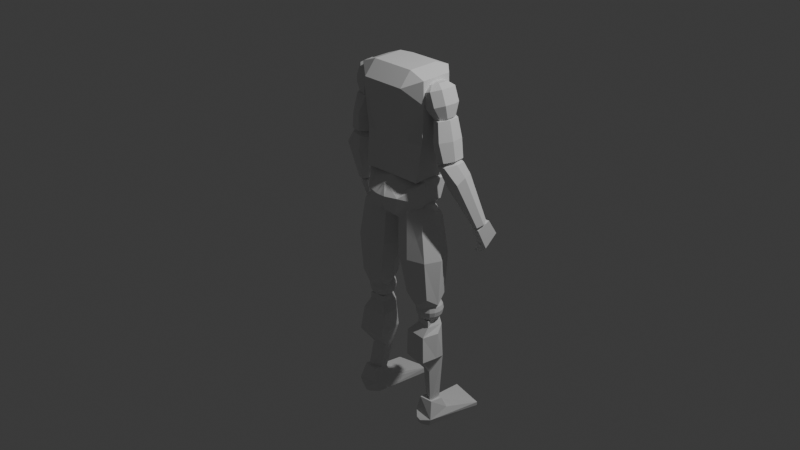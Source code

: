 # Source: character-01.blend  (saved by Blender 4.3.34; exported with 4.5.12 LTS)
import bpy
from mathutils import Matrix  # noqa: F401  (used for matrix-valued properties, if any)

bpy.ops.wm.read_factory_settings(use_empty=True)
scene = bpy.context.scene
scene.name = 'Scene'

# ---- collections
col_collection = bpy.data.collections.new('Collection'); scene.collection.children.link(col_collection)
col_model = bpy.data.collections.new('Model'); col_collection.children.link(col_model)
col_torso = bpy.data.collections.new('Torso'); col_model.children.link(col_torso)
col_left_arm = bpy.data.collections.new('Left Arm'); col_model.children.link(col_left_arm)
col_left_hand = bpy.data.collections.new('Left Hand'); col_left_arm.children.link(col_left_hand)
col_right_arm = bpy.data.collections.new('Right Arm'); col_model.children.link(col_right_arm)
col_left_leg = bpy.data.collections.new('Left Leg'); col_model.children.link(col_left_leg)

# ---- materials (node trees are filled in below, after node groups)
mat_none_001 = bpy.data.materials.new('none.001')
mat_none_001.roughness = 1.0
mat_none_003 = bpy.data.materials.new('none.003')
mat_none_003.roughness = 1.0

# ---- material node trees
mat_none_001.use_nodes = True; mat_none_001.node_tree.nodes.clear()
_N = mat_none_001.node_tree.nodes; _L = mat_none_001.node_tree.links
n0 = _N.new('ShaderNodeBsdfPrincipled'); n0.name = 'Principled BSDF'; n0.location = (0, 300)
n0.inputs[2].default_value = 1.0
n0.inputs[13].default_value = 0.0
n1 = _N.new('ShaderNodeOutputMaterial'); n1.name = 'Material Output'; n1.location = (280, 300)
_L.new(n0.outputs[0], n1.inputs[0])
n1.is_active_output = True
mat_none_003.use_nodes = True; mat_none_003.node_tree.nodes.clear()
_N = mat_none_003.node_tree.nodes; _L = mat_none_003.node_tree.links
n0 = _N.new('ShaderNodeBsdfPrincipled'); n0.name = 'Principled BSDF'; n0.location = (0, 300)
n0.inputs[2].default_value = 1.0
n0.inputs[13].default_value = 0.0
n1 = _N.new('ShaderNodeOutputMaterial'); n1.name = 'Material Output'; n1.location = (280, 300)
_L.new(n0.outputs[0], n1.inputs[0])
n1.is_active_output = True

# ---- world
world_world = bpy.data.worlds.new('World'); scene.world = world_world
world_world.color = (0.05088, 0.05088, 0.05088)
world_world.sun_shadow_jitter_overblur = 0.0

# ---- cameras
cam_camera = bpy.data.cameras.new('Camera')
cam_camera.clip_end = 100.0
cam_camera.ortho_scale = 7.314

# ---- lights
light_light = bpy.data.lights.new('Light', 'POINT')
light_light.energy = 1000.0
light_light.shadow_soft_size = 0.1

# ---- meshes
me_torso = bpy.data.meshes.new('torso')
me_torso.from_pydata([(0.0875, 1.15, 0.0), (0.0875, 1.15, -0.125), (0.08934, 0.7049, -0.01692), (0.08934, 0.7049, -0.08933), (0.1375, 0.875, 0.0), (0.1375, 0.875, -0.125), (0.05, 0.875, -0.175), (0.0875, 1.125, -0.1875), (0.075, 0.875, 0.0125), (0.0875, 1.094, 0.05), (0.1487, 1.033, 0.0), (0.149, 1.035, -0.125), (0.07109, 1.016, -0.1945), (0.15, 1.125, 0.0), (0.15, 1.125, -0.125), (-0.0875, 1.15, 0.0), (-0.0875, 1.15, -0.125), (-0.08934, 0.7005, -0.01692), (-0.08934, 0.7005, -0.08933), (-0.1312, 0.875, 0.0), (-0.1312, 0.875, -0.125), (-0.05, 0.875, -0.175), (-0.0875, 1.125, -0.1875), (-0.075, 0.875, 0.0125), (-0.0875, 1.094, 0.05), (-0.1487, 1.033, 0.0), (-0.149, 1.035, -0.125), (-0.07109, 1.016, -0.1945), (-0.15, 1.125, 0.0), (-0.15, 1.125, -0.125), (0.125, 0.7312, 0.01875), (-0.125, 0.725, 0.01875), (0.125, 0.7312, -0.125), (-0.125, 0.725, -0.125)], [], [(31, 30, 8, 23), (8, 9, 24, 23), (7, 22, 16, 1), (16, 15, 0, 1), (24, 9, 0, 15), (12, 27, 22, 7), (21, 27, 12, 6), (33, 21, 6, 32), (1, 0, 13, 14), (4, 30, 32, 5), (30, 4, 8), (32, 6, 5), (0, 9, 13), (1, 14, 7), (11, 14, 13, 10), (7, 14, 11), (10, 13, 9), (10, 4, 11), (4, 5, 11), (12, 11, 5, 6), (12, 7, 11), (10, 9, 8, 4), (3, 2, 17, 18), (28, 15, 16, 29), (33, 31, 19, 20), (19, 31, 23), (21, 33, 20), (24, 15, 28), (29, 16, 22), (28, 29, 26, 25), (29, 22, 26), (28, 25, 24), (19, 25, 26), (20, 19, 26), (20, 26, 27, 21), (22, 27, 26), (23, 24, 25, 19), (17, 2, 30, 31), (3, 18, 33, 32), (2, 3, 32, 30), (18, 17, 31, 33)])
me_torso.polygons.foreach_set('use_smooth', [True] * 41)
_k = set([(0, 1), (0, 9), (0, 13), (0, 15), (1, 7), (1, 14), (1, 16), (2, 3), (2, 17), (3, 18), (4, 5), (4, 8), (4, 10), (4, 30), (5, 6), (5, 11), (5, 32), (6, 12), (6, 21), (6, 32), (7, 11), (7, 12), (7, 14), (7, 22), (8, 9), (8, 23), (8, 30), (9, 10), (9, 13), (9, 24), (10, 11), (10, 13), (11, 14), (12, 27), (13, 14), (15, 16), (15, 24), (15, 28), (16, 22), (16, 29), (17, 18), (19, 20), (19, 23), (19, 25), (19, 31), (20, 21), (20, 26), (20, 33), (21, 27), (21, 33), (22, 26), (22, 27), (22, 29), (23, 24), (23, 31), (24, 25), (24, 28), (25, 26), (25, 28), (26, 27), (26, 29), (28, 29), (30, 31), (30, 32), (31, 33), (32, 33)])
me_torso.attributes.new('sharp_edge', 'BOOLEAN', 'EDGE').data.foreach_set('value', [ (min(e.vertices), max(e.vertices)) in _k for e in me_torso.edges])
_uv = me_torso.uv_layers.new(name='UVMap')
_uv.uv.foreach_set('vector', [0.0, 0.9374, 0.0875, 0.9374, 0.08125, 1.0, 0.00625, 1.0, 0.08125, 0.889, 0.0875, 1.0, 0.0, 1.0, 0.00625, 0.889, 0.0, 0.9663, 0.0875, 0.9663, 0.0875, 1.0, 0.0, 1.0, 0.0, 1.0, 0.0, 0.9375, 0.0875, 0.9375, 0.0875, 1.0, 0.0, 0.9624, 0.0875, 0.9624, 0.0875, 1.0, 0.0, 1.0, 0.008203, 0.9452, 0.0793, 0.9452, 0.0875, 1.0, 0.0, 1.0, 0.06055, 0.929, 0.07109, 1.0, 0.0, 1.0, 0.01055, 0.929, 0.0875, 0.9327, 0.06875, 1.0, 0.01875, 1.0, 0.0, 0.9327, 0.125, 1.0, 0.0, 1.0, 0.0, 0.9116, 0.125, 0.9116, 0.0, 1.0, 0.0, 0.9116, 0.125, 0.9116, 0.125, 1.0, 0.04419, 0.9235, 0.08839, 1.0, 0.0, 1.0, 0.04419, 0.9235, 0.08839, 1.0, 0.0, 1.0, 0.04419, 1.0, 0.0, 0.9235, 0.08839, 0.9235, 0.04419, 1.0, 0.0, 0.9235, 0.08839, 0.9235, 0.125, 0.9549, 0.125, 1.0, 0.0, 1.0, 0.0, 0.9541, 0.08839, 1.0, 0.0, 1.0, 0.0, 0.9549, 0.09824, 0.9544, 0.08839, 1.0, 0.0, 1.0, 0.0, 0.9541, 0.0, 0.875, 0.125, 0.9549, 0.0, 0.9181, 0.0625, 0.9181, 0.0625, 1.0, 0.1027, 0.9452, 0.0, 0.9549, 0.0, 0.875, 0.08839, 0.875, 0.1027, 0.9452, 0.08839, 1.0, 0.0, 0.9549, 0.09824, 0.9544, 0.0, 1.0, 0.0, 0.875, 0.08839, 0.875, 0.07502, 0.946, 0.07502, 0.9822, 0.01248, 0.9822, 0.01248, 0.946, 0.0, 0.9116, 0.0, 1.0, 0.125, 1.0, 0.125, 0.9116, 0.125, 0.9116, 0.0, 0.9116, 0.0, 1.0, 0.125, 1.0, 0.08839, 1.0, 0.04419, 0.9235, 0.0, 1.0, 0.08839, 1.0, 0.04419, 0.9235, 0.0, 1.0, 0.0, 0.9235, 0.04419, 1.0, 0.08839, 0.9235, 0.0, 0.9235, 0.04419, 1.0, 0.08839, 0.9235, 0.0, 1.0, 0.125, 1.0, 0.125, 0.9549, 0.0, 0.9541, 0.0, 1.0, 0.08839, 1.0, 0.0, 0.9549, 0.08839, 1.0, 0.09824, 0.9544, 0.0, 1.0, 0.0, 0.875, 0.0, 0.9541, 0.125, 0.9549, 0.0625, 0.9181, 0.0, 0.9181, 0.0625, 1.0, 0.0, 0.875, 0.0, 0.9549, 0.1027, 0.9452, 0.08839, 0.875, 0.08839, 1.0, 0.1027, 0.9452, 0.0, 0.9549, 0.0, 0.875, 0.0, 1.0, 0.09824, 0.9544, 0.08839, 0.875, 0.01248, 0.9822, 0.07502, 0.9822, 0.0875, 1.0, 0.0, 1.0, 0.07502, 0.946, 0.01248, 0.946, 0.0, 0.9281, 0.0875, 0.9281, 0.07502, 0.9822, 0.07502, 0.946, 0.0875, 0.9281, 0.0875, 1.0, 0.01248, 0.946, 0.01248, 0.9822, 0.0, 1.0, 0.0, 0.9281])
_ca = me_torso.color_attributes.new('Attribute', 'BYTE_COLOR', 'CORNER')
_ca.data.foreach_set('color', [1.0, 1.0, 1.0, 1.0, 1.0, 1.0, 1.0, 1.0, 1.0, 1.0, 1.0, 1.0, 1.0, 1.0, 1.0, 1.0, 1.0, 1.0, 1.0, 1.0, 1.0, 1.0, 1.0, 1.0, 1.0, 1.0, 1.0, 1.0, 1.0, 1.0, 1.0, 1.0, 1.0, 1.0, 1.0, 1.0, 1.0, 1.0, 1.0, 1.0, 1.0, 1.0, 1.0, 1.0, 1.0, 1.0, 1.0, 1.0, 1.0, 1.0, 1.0, 1.0, 1.0, 1.0, 1.0, 1.0, 1.0, 1.0, 1.0, 1.0, 1.0, 1.0, 1.0, 1.0, 1.0, 1.0, 1.0, 1.0, 1.0, 1.0, 1.0, 1.0, 1.0, 1.0, 1.0, 1.0, 1.0, 1.0, 1.0, 1.0, 1.0, 1.0, 1.0, 1.0, 1.0, 1.0, 1.0, 1.0, 1.0, 1.0, 1.0, 1.0, 1.0, 1.0, 1.0, 1.0, 1.0, 1.0, 1.0, 1.0, 1.0, 1.0, 1.0, 1.0, 1.0, 1.0, 1.0, 1.0, 1.0, 1.0, 1.0, 1.0, 1.0, 1.0, 1.0, 1.0, 1.0, 1.0, 1.0, 1.0, 1.0, 1.0, 1.0, 1.0, 1.0, 1.0, 1.0, 1.0, 1.0, 1.0, 1.0, 1.0, 1.0, 1.0, 1.0, 1.0, 1.0, 1.0, 1.0, 1.0, 1.0, 1.0, 1.0, 1.0, 1.0, 1.0, 1.0, 1.0, 1.0, 1.0, 1.0, 1.0, 1.0, 1.0, 1.0, 1.0, 1.0, 1.0, 1.0, 1.0, 1.0, 1.0, 1.0, 1.0, 1.0, 1.0, 1.0, 1.0, 1.0, 1.0, 1.0, 1.0, 1.0, 1.0, 1.0, 1.0, 1.0, 1.0, 1.0, 1.0, 1.0, 1.0, 1.0, 1.0, 1.0, 1.0, 1.0, 1.0, 1.0, 1.0, 1.0, 1.0, 1.0, 1.0, 1.0, 1.0, 1.0, 1.0, 1.0, 1.0, 1.0, 1.0, 1.0, 1.0, 1.0, 1.0, 1.0, 1.0, 1.0, 1.0, 1.0, 1.0, 1.0, 1.0, 1.0, 1.0, 1.0, 1.0, 1.0, 1.0, 1.0, 1.0, 1.0, 1.0, 1.0, 1.0, 1.0, 1.0, 1.0, 1.0, 1.0, 1.0, 1.0, 1.0, 1.0, 1.0, 1.0, 1.0, 1.0, 1.0, 1.0, 1.0, 1.0, 1.0, 1.0, 1.0, 1.0, 1.0, 1.0, 1.0, 1.0, 1.0, 1.0, 1.0, 1.0, 1.0, 1.0, 1.0, 1.0, 1.0, 1.0, 1.0, 1.0, 1.0, 1.0, 1.0, 1.0, 1.0, 1.0, 1.0, 1.0, 1.0, 1.0, 1.0, 1.0, 1.0, 1.0, 1.0, 1.0, 1.0, 1.0, 1.0, 1.0, 1.0, 1.0, 1.0, 1.0, 1.0, 1.0, 1.0, 1.0, 1.0, 1.0, 1.0, 1.0, 1.0, 1.0, 1.0, 1.0, 1.0, 1.0, 1.0, 1.0, 1.0, 1.0, 1.0, 1.0, 1.0, 1.0, 1.0, 1.0, 1.0, 1.0, 1.0, 1.0, 1.0, 1.0, 1.0, 1.0, 1.0, 1.0, 1.0, 1.0, 1.0, 1.0, 1.0, 1.0, 1.0, 1.0, 1.0, 1.0, 1.0, 1.0, 1.0, 1.0, 1.0, 1.0, 1.0, 1.0, 1.0, 1.0, 1.0, 1.0, 1.0, 1.0, 1.0, 1.0, 1.0, 1.0, 1.0, 1.0, 1.0, 1.0, 1.0, 1.0, 1.0, 1.0, 1.0, 1.0, 1.0, 1.0, 1.0, 1.0, 1.0, 1.0, 1.0, 1.0, 1.0, 1.0, 1.0, 1.0, 1.0, 1.0, 1.0, 1.0, 1.0, 1.0, 1.0, 1.0, 1.0, 1.0, 1.0, 1.0, 1.0, 1.0, 1.0, 1.0, 1.0, 1.0, 1.0, 1.0, 1.0, 1.0, 1.0, 1.0, 1.0, 1.0, 1.0, 1.0, 1.0, 1.0, 1.0, 1.0, 1.0, 1.0, 1.0, 1.0, 1.0, 1.0, 1.0, 1.0, 1.0, 1.0, 1.0, 1.0, 1.0, 1.0, 1.0, 1.0, 1.0, 1.0, 1.0, 1.0, 1.0, 1.0, 1.0, 1.0, 1.0, 1.0, 1.0, 1.0, 1.0, 1.0, 1.0, 1.0, 1.0, 1.0, 1.0, 1.0, 1.0, 1.0, 1.0, 1.0, 1.0, 1.0, 1.0, 1.0, 1.0, 1.0, 1.0, 1.0, 1.0, 1.0, 1.0, 1.0, 1.0, 1.0, 1.0, 1.0, 1.0, 1.0, 1.0, 1.0, 1.0, 1.0, 1.0, 1.0, 1.0, 1.0, 1.0, 1.0, 1.0, 1.0, 1.0, 1.0, 1.0, 1.0, 1.0, 1.0, 1.0, 1.0, 1.0, 1.0, 1.0, 1.0, 1.0, 1.0, 1.0, 1.0, 1.0, 1.0, 1.0, 1.0, 1.0, 1.0, 1.0, 1.0, 1.0, 1.0, 1.0, 1.0, 1.0, 1.0, 1.0, 1.0, 1.0, 1.0, 1.0, 1.0, 1.0, 1.0, 1.0, 1.0, 1.0, 1.0, 1.0, 1.0, 1.0, 1.0, 1.0, 1.0, 1.0, 1.0, 1.0, 1.0, 1.0, 1.0, 1.0, 1.0, 1.0, 1.0, 1.0, 1.0, 1.0, 1.0, 1.0, 1.0, 1.0, 1.0, 1.0, 1.0, 1.0, 1.0, 1.0, 1.0, 1.0, 1.0, 1.0, 1.0, 1.0, 1.0, 1.0, 1.0, 1.0, 1.0, 1.0, 1.0, 1.0, 1.0, 1.0, 1.0, 1.0, 1.0, 1.0, 1.0, 1.0, 1.0, 1.0, 1.0, 1.0, 1.0, 1.0, 1.0, 1.0, 1.0, 1.0, 1.0, 1.0, 1.0, 1.0, 1.0, 1.0, 1.0, 1.0])
me_torso.materials.append(mat_none_001)
me_torso.update()
me_torso.normals_split_custom_set([tuple(v) for v in zip(*[iter([-0.001067, 0.04305, 0.9991, -0.001067, 0.04305, 0.9991, -0.001067, 0.04305, 0.9991, -0.001067, 0.04305, 0.9991, 0.0, -0.169, 0.9856, 0.0, -0.169, 0.9856, 0.0, -0.169, 0.9856, 0.0, -0.169, 0.9856, 0.0, 0.9285, -0.3714, 0.0, 0.9285, -0.3714, 0.0, 0.9285, -0.3714, 0.0, 0.9285, -0.3714, 0.0, 1.0, 0.0, 0.0, 1.0, 0.0, 0.0, 1.0, 0.0, 0.0, 1.0, 0.0, 0.0, 0.6644, 0.7474, 0.0, 0.6644, 0.7474, 0.0, 0.6644, 0.7474, 0.0, 0.6644, 0.7474, 0.0, 0.06415, -0.9979, 0.0, 0.06415, -0.9979, 0.0, 0.06415, -0.9979, 0.0, 0.06415, -0.9979, 0.0, -0.1376, -0.9905, 0.0, -0.1376, -0.9905, 0.0, -0.1376, -0.9905, 0.0, -0.1376, -0.9905, -8.253e-06, -0.3162, -0.9487, -1.307e-05, -0.3162, -0.9487, 1.755e-05, -0.3162, -0.9487, 1.249e-05, -0.3162, -0.9487, 0.3714, 0.9285, 0.0, 0.3714, 0.9285, 0.0, 0.3714, 0.9285, 0.0, 0.3714, 0.9285, 0.0, 0.9962, -0.08663, 0.0, 0.9962, -0.08663, 0.0, 0.9962, -0.08663, 0.0, 0.9962, -0.08663, 0.0, 0.1949, 0.1102, 0.9746, 0.1949, 0.1102, 0.9746, 0.1949, 0.1102, 0.9746, 0.4957, -0.0431, -0.8674, 0.4957, -0.0431, -0.8674, 0.4957, -0.0431, -0.8674, 0.2568, 0.6421, 0.7223, 0.2568, 0.6421, 0.7223, 0.2568, 0.6421, 0.7223, 0.3482, 0.8704, -0.3482, 0.3482, 0.8704, -0.3482, 0.3482, 0.8704, -0.3482, 0.9999, -0.01144, -1.572e-05, 0.9999, -0.01144, -1.463e-05, 0.9999, -0.01144, -1.563e-05, 0.9999, -0.01144, -1.458e-05, 0.7071, -0.008102, -0.7071, 0.7071, -0.008102, -0.7071, 0.7071, -0.008102, -0.7071, 0.6273, -0.008612, 0.7787, 0.6273, -0.008612, 0.7787, 0.6273, -0.008612, 0.7787, 0.9975, -0.07084, 0.0009476, 0.9975, -0.07127, 0.0003997, 0.9975, -0.07116, 0.0005447, 0.9975, -0.07127, 0.0003997, 0.9974, -0.07158, 0.0, 0.9975, -0.07116, 0.0005447, 0.6721, -0.0508, -0.7387, 0.6721, -0.05078, -0.7387, 0.6718, -0.04824, -0.7392, 0.6718, -0.04823, -0.7392, 0.6721, -0.0508, -0.7387, 0.6723, -0.05339, -0.7383, 0.6721, -0.05078, -0.7387, 0.5144, -0.1734, 0.8398, 0.5144, -0.1734, 0.8398, 0.5144, -0.1734, 0.8398, 0.5144, -0.1733, 0.8398, 0.02499, -0.9997, 0.0, 0.02499, -0.9997, 0.0, 0.02499, -0.9997, 0.0, 0.02499, -0.9997, 0.0, -0.3714, 0.9285, 0.0, -0.3714, 0.9285, 0.0, -0.3714, 0.9285, 0.0, -0.3714, 0.9285, 0.0, -0.9991, -0.04163, 0.0, -0.9991, -0.04163, 0.0, -0.9991, -0.04163, 0.0, -0.9991, -0.04163, 0.0, -0.2156, 0.1123, 0.97, -0.2156, 0.1123, 0.97, -0.2156, 0.1123, 0.97, -0.524, -0.02183, -0.8515, -0.524, -0.02183, -0.8515, -0.524, -0.02183, -0.8515, -0.2568, 0.6421, 0.7223, -0.2568, 0.6421, 0.7223, -0.2568, 0.6421, 0.7223, -0.3482, 0.8704, -0.3482, -0.3482, 0.8704, -0.3482, -0.3482, 0.8704, -0.3482, -0.9999, -0.01144, -1.563e-05, -0.9999, -0.01144, -1.463e-05, -0.9999, -0.01144, -1.57e-05, -0.9999, -0.01144, -1.465e-05, -0.7071, -0.008102, -0.7071, -0.7071, -0.008102, -0.7071, -0.7071, -0.008102, -0.7071, -0.6273, -0.008612, 0.7787, -0.6273, -0.008612, 0.7787, -0.6273, -0.008612, 0.7787, -0.9939, -0.1101, 0.0001985, -0.9939, -0.1098, 0.0004717, -0.9939, -0.11, 0.0002717, -0.9939, -0.1102, 0.0, -0.9939, -0.1101, 0.0001985, -0.9939, -0.11, 0.0002717, -0.6743, -0.07479, -0.7347, -0.6743, -0.07477, -0.7346, -0.6743, -0.0748, -0.7346, -0.6743, -0.07479, -0.7346, -0.6724, -0.05339, -0.7383, -0.6724, -0.05339, -0.7383, -0.6724, -0.05339, -0.7383, -0.5144, -0.1734, 0.8398, -0.5144, -0.1734, 0.8398, -0.5144, -0.1734, 0.8398, -0.5144, -0.1734, 0.8398, -0.3011, -0.8992, 0.3176, 0.3354, -0.8865, 0.3188, 0.3389, -0.8864, 0.3152, -0.2974, -0.8991, 0.3212, 0.3354, -0.8865, -0.3188, -0.3011, -0.8992, -0.3176, -0.2974, -0.8991, -0.3212, 0.3389, -0.8864, -0.3152, 0.3354, -0.8865, 0.3188, 0.3354, -0.8865, -0.3188, 0.3389, -0.8864, -0.3152, 0.3389, -0.8864, 0.3152, -0.3011, -0.8992, -0.3176, -0.3011, -0.8992, 0.3176, -0.2974, -0.8991, 0.3212, -0.2974, -0.8991, -0.3212])] * 3)])
me_cube_001 = bpy.data.meshes.new('Cube.001')
me_cube_001.from_pydata([(0.1675, -0.1829, -0.2698), (0.2435, -0.09256, 0.1206), (0.1341, 0.2146, -0.2752), (0.3655, 0.2311, 0.1391), (0.0, 0.2647, -0.3104), (0.0, 0.2871, 0.1452), (0.3437, 0.1768, -0.0913), (0.1177, 0.108, -0.4168), (0.3882, -0.08285, 0.1619), (0.2069, -0.2895, -0.007516), (0.0, -0.1874, -0.2057), (0.0, -0.1479, 0.1719), (0.0, 0.3194, -0.1567), (0.3884, -0.09913, -0.07255), (0.0, -0.3251, -0.01775), (0.0, 0.07668, -0.4192), (0.0, -4.889e-09, 0.2938), (0.208, -0.2184, 0.05248), (0.1488, -0.2713, -0.1822), (0.1076, -0.1258, 0.142), (0.05809, -0.3268, -0.01514), (0.0, -0.2652, 0.09236), (0.09767, -0.196, -0.2417), (0.0, -0.2826, -0.1582), (0.03909, -0.256, 0.08254), (0.0381, -0.2953, -0.1755), (-0.1675, -0.1829, -0.2698), (-0.2435, -0.09256, 0.1206), (-0.1341, 0.2146, -0.2752), (-0.3655, 0.2311, 0.1391), (-0.3437, 0.1768, -0.0913), (-0.1177, 0.108, -0.4168), (-0.3882, -0.08285, 0.1619), (-0.2069, -0.2895, -0.007516), (-0.3884, -0.09913, -0.07255), (-0.208, -0.2184, 0.05248), (-0.1488, -0.2713, -0.1822), (-0.1076, -0.1258, 0.142), (-0.05809, -0.3268, -0.01514), (-0.09767, -0.196, -0.2417), (-0.03909, -0.256, 0.08254), (-0.0381, -0.2953, -0.1755)], [], [(12, 5, 3, 6), (4, 12, 6, 2), (2, 6, 13, 7), (6, 3, 8, 13), (13, 8, 1, 17, 9), (7, 13, 9, 18, 0), (25, 20, 14, 23), (24, 19, 11, 21), (4, 2, 7, 15), (15, 7, 0, 22, 10), (3, 5, 16, 8), (8, 16, 11, 19, 1), (20, 24, 21, 14), (9, 17, 24, 20), (17, 1, 19, 24), (22, 25, 23, 10), (0, 18, 25, 22), (18, 9, 20, 25), (12, 30, 29, 5), (4, 28, 30, 12), (28, 31, 34, 30), (30, 34, 32, 29), (34, 33, 35, 27, 32), (31, 26, 36, 33, 34), (41, 23, 14, 38), (40, 21, 11, 37), (4, 15, 31, 28), (15, 10, 39, 26, 31), (29, 32, 16, 5), (32, 27, 37, 11, 16), (38, 14, 21, 40), (33, 38, 40, 35), (35, 40, 37, 27), (39, 10, 23, 41), (26, 39, 41, 36), (36, 41, 38, 33)])
_uv = me_cube_001.uv_layers.new(name='UVMap')
_uv.uv.foreach_set('vector', [0.5, 0.375, 0.625, 0.375, 0.625, 0.5, 0.5, 0.5, 0.375, 0.375, 0.5, 0.375, 0.5, 0.5, 0.375, 0.5, 0.375, 0.5, 0.5, 0.5, 0.5, 0.625, 0.375, 0.625, 0.5, 0.5, 0.625, 0.5, 0.6309, 0.625, 0.5, 0.625, 0.5, 0.625, 0.6309, 0.625, 0.625, 0.75, 0.5625, 0.75, 0.5, 0.75, 0.375, 0.625, 0.5, 0.625, 0.5, 0.75, 0.4375, 0.75, 0.375, 0.75, 0.4375, 0.8125, 0.5, 0.8125, 0.5, 0.875, 0.4375, 0.875, 0.5625, 0.8125, 0.625, 0.8125, 0.625, 0.875, 0.5625, 0.875, 0.25, 0.5, 0.375, 0.5, 0.375, 0.625, 0.25, 0.625, 0.25, 0.625, 0.375, 0.625, 0.375, 0.75, 0.3125, 0.75, 0.25, 0.75, 0.625, 0.5, 0.75, 0.5, 0.75, 0.625, 0.6309, 0.625, 0.6309, 0.625, 0.75, 0.625, 0.75, 0.75, 0.6875, 0.75, 0.625, 0.75, 0.5, 0.8125, 0.5625, 0.8125, 0.5625, 0.875, 0.5, 0.875, 0.5, 0.75, 0.5625, 0.75, 0.5625, 0.8125, 0.5, 0.8125, 0.5625, 0.75, 0.625, 0.75, 0.625, 0.8125, 0.5625, 0.8125, 0.375, 0.8125, 0.4375, 0.8125, 0.4375, 0.875, 0.375, 0.875, 0.375, 0.75, 0.4375, 0.75, 0.4375, 0.8125, 0.375, 0.8125, 0.4375, 0.75, 0.5, 0.75, 0.5, 0.8125, 0.4375, 0.8125, 0.5, 0.375, 0.5, 0.5, 0.625, 0.5, 0.625, 0.375, 0.375, 0.375, 0.375, 0.5, 0.5, 0.5, 0.5, 0.375, 0.375, 0.5, 0.375, 0.625, 0.5, 0.625, 0.5, 0.5, 0.5, 0.5, 0.5, 0.625, 0.6309, 0.625, 0.625, 0.5, 0.5, 0.625, 0.5, 0.75, 0.5625, 0.75, 0.625, 0.75, 0.6309, 0.625, 0.375, 0.625, 0.375, 0.75, 0.4375, 0.75, 0.5, 0.75, 0.5, 0.625, 0.4375, 0.8125, 0.4375, 0.875, 0.5, 0.875, 0.5, 0.8125, 0.5625, 0.8125, 0.5625, 0.875, 0.625, 0.875, 0.625, 0.8125, 0.25, 0.5, 0.25, 0.625, 0.375, 0.625, 0.375, 0.5, 0.25, 0.625, 0.25, 0.75, 0.3125, 0.75, 0.375, 0.75, 0.375, 0.625, 0.625, 0.5, 0.6309, 0.625, 0.75, 0.625, 0.75, 0.5, 0.6309, 0.625, 0.625, 0.75, 0.6875, 0.75, 0.75, 0.75, 0.75, 0.625, 0.5, 0.8125, 0.5, 0.875, 0.5625, 0.875, 0.5625, 0.8125, 0.5, 0.75, 0.5, 0.8125, 0.5625, 0.8125, 0.5625, 0.75, 0.5625, 0.75, 0.5625, 0.8125, 0.625, 0.8125, 0.625, 0.75, 0.375, 0.8125, 0.375, 0.875, 0.4375, 0.875, 0.4375, 0.8125, 0.375, 0.75, 0.375, 0.8125, 0.4375, 0.8125, 0.4375, 0.75, 0.4375, 0.75, 0.4375, 0.8125, 0.5, 0.8125, 0.5, 0.75])
me_cube_001.update()
me_left_arm = bpy.data.meshes.new('left arm')
me_left_arm.from_pydata([(0.612, 0.09807, 0.7643), (0.515, 0.09807, 1.238), (0.477, -0.004608, 1.194), (0.531, -0.06091, 0.9998), (0.5577, -0.03786, 0.8004), (0.4206, 0.0645, 1.184), (0.4513, 0.05059, 0.9851), (0.5012, 0.0645, 0.79), (0.4407, 0.1921, 1.187), (0.4797, 0.1978, 0.9903), (0.5214, 0.1921, 0.7937), (0.5222, 0.2489, 1.202), (0.5626, 0.2782, 1.006), (0.6029, 0.2489, 0.8087), (0.6037, 0.1921, 1.217), (0.6562, 0.1978, 1.023), (0.6844, 0.1921, 0.8238), (0.6239, 0.0645, 1.221), (0.6846, 0.05059, 1.028), (0.7045, 0.0645, 0.8275), (0.5675, -0.03786, 1.211), (0.6049, -0.06091, 1.013), (0.6481, -0.03786, 0.8171)], [], [(5, 2, 1), (6, 3, 2, 5), (7, 4, 3, 6), (4, 7, 0), (8, 5, 1), (9, 6, 5, 8), (10, 7, 6, 9), (7, 10, 0), (11, 8, 1), (12, 9, 8, 11), (13, 10, 9, 12), (10, 13, 0), (14, 11, 1), (15, 12, 11, 14), (16, 13, 12, 15), (13, 16, 0), (17, 14, 1), (18, 15, 14, 17), (19, 16, 15, 18), (16, 19, 0), (20, 17, 1), (21, 18, 17, 20), (22, 19, 18, 21), (19, 22, 0), (2, 20, 1), (3, 21, 20, 2), (4, 22, 21, 3), (22, 4, 0)])
me_left_arm.polygons.foreach_set('use_smooth', [True] * 28)
_k = set([(0, 4), (0, 7), (0, 10), (0, 13), (0, 16), (0, 19), (0, 22), (1, 2), (1, 5), (1, 8), (1, 11), (1, 14), (1, 17), (1, 20), (2, 3), (2, 5), (2, 20), (3, 4), (3, 6), (3, 21), (4, 7), (4, 22), (5, 6), (5, 8), (6, 7), (6, 9), (7, 10), (8, 9), (8, 11), (9, 10), (9, 12), (10, 13), (11, 12), (11, 14), (12, 13), (12, 15), (13, 16), (14, 15), (14, 17), (15, 16), (15, 18), (16, 19), (17, 18), (17, 20), (18, 19), (18, 21), (19, 22), (20, 21), (21, 22)])
me_left_arm.attributes.new('sharp_edge', 'BOOLEAN', 'EDGE').data.foreach_set('value', [ (min(e.vertices), max(e.vertices)) in _k for e in me_left_arm.edges])
_uv = me_left_arm.uv_layers.new(name='UVMap')
_uv.uv.foreach_set('vector', [0.08513, 0.9043, 0.0, 0.9043, 0.04257, 1.0, 0.1204, 0.9043, 0.0, 0.9043, 0.01763, 1.0, 0.1028, 1.0, 0.1028, 0.9043, 0.01763, 0.9043, 0.0, 1.0, 0.1204, 1.0, 0.0, 1.0, 0.08513, 1.0, 0.04257, 0.9043, 0.08513, 0.9043, 0.0, 0.9043, 0.04257, 1.0, 0.1204, 0.9043, 0.0, 0.9043, 0.01763, 1.0, 0.1028, 1.0, 0.1028, 0.9043, 0.01763, 0.9043, 0.0, 1.0, 0.1204, 1.0, 0.0, 1.0, 0.08513, 1.0, 0.04257, 0.9043, 0.08513, 0.9043, 0.0, 0.9043, 0.04257, 1.0, 0.1204, 0.9043, 0.0, 0.9043, 0.01763, 1.0, 0.1028, 1.0, 0.1028, 0.9043, 0.01763, 0.9043, 0.0, 1.0, 0.1204, 1.0, 0.0, 1.0, 0.08513, 1.0, 0.04257, 0.9043, 0.08513, 0.9043, 0.0, 0.9043, 0.04257, 1.0, 0.1204, 0.9043, 0.0, 0.9043, 0.01763, 1.0, 0.1028, 1.0, 0.1028, 0.9043, 0.01763, 0.9043, 0.0, 1.0, 0.1204, 1.0, 0.0, 1.0, 0.08513, 1.0, 0.04257, 0.9043, 0.08513, 0.9043, 0.0, 0.9043, 0.04257, 1.0, 0.1204, 0.9043, 0.0, 0.9043, 0.01763, 1.0, 0.1028, 1.0, 0.1028, 0.9043, 0.01763, 0.9043, 0.0, 1.0, 0.1204, 1.0, 0.0, 1.0, 0.08513, 1.0, 0.04257, 0.9043, 0.08513, 0.9043, 0.0, 0.9043, 0.04257, 1.0, 0.1204, 0.9043, 0.0, 0.9043, 0.01763, 1.0, 0.1028, 1.0, 0.1028, 0.9043, 0.01763, 0.9043, 0.0, 1.0, 0.1204, 1.0, 0.0, 1.0, 0.08513, 1.0, 0.04257, 0.9043, 0.08513, 0.9043, 0.0, 0.9043, 0.04257, 1.0, 0.1204, 0.9043, 0.0, 0.9043, 0.01763, 1.0, 0.1028, 1.0, 0.1028, 0.9043, 0.01763, 0.9043, 0.0, 1.0, 0.1204, 1.0, 0.0, 1.0, 0.08513, 1.0, 0.04257, 0.9043])
me_left_arm.materials.append(mat_none_001)
me_left_arm.update()
me_left_arm.normals_split_custom_set([tuple(v) for v in zip(*[iter([-0.4253, -0.2148, 0.8792, -0.4253, -0.2148, 0.8792, -0.4253, -0.2148, 0.8792, -0.8084, -0.586, -0.05552, -0.8084, -0.5861, -0.05544, -0.8083, -0.5861, -0.05537, -0.8084, -0.586, -0.05547, -0.8547, -0.4898, -0.1721, -0.8547, -0.4899, -0.1716, -0.8546, -0.4902, -0.1714, -0.8547, -0.4898, -0.1718, -0.1667, -0.1902, -0.9675, -0.1667, -0.1902, -0.9675, -0.1667, -0.1902, -0.9675, -0.5096, 0.0554, 0.8586, -0.5096, 0.0554, 0.8586, -0.5096, 0.0554, 0.8586, -0.9676, 0.1921, -0.1636, -0.9676, 0.1921, -0.1636, -0.9676, 0.1921, -0.1636, -0.9676, 0.1921, -0.1636, -0.9592, 0.159, -0.2338, -0.9592, 0.159, -0.2338, -0.9592, 0.159, -0.2338, -0.9592, 0.159, -0.2338, -0.2445, 0.0667, -0.9673, -0.2445, 0.0667, -0.9673, -0.2445, 0.0667, -0.9673, -0.3286, 0.2291, 0.9162, -0.3286, 0.2291, 0.9162, -0.3286, 0.2291, 0.9162, -0.6814, 0.7233, -0.1122, -0.6811, 0.7235, -0.1126, -0.681, 0.7236, -0.1127, -0.6813, 0.7233, -0.1122, -0.548, 0.8245, -0.141, -0.5474, 0.8247, -0.1418, -0.5474, 0.8248, -0.1419, -0.5478, 0.8246, -0.1412, -0.01913, 0.2813, -0.9594, -0.01913, 0.2813, -0.9594, -0.01913, 0.2813, -0.9594, -0.02081, 0.2277, 0.9735, -0.02081, 0.2277, 0.9735, -0.02081, 0.2277, 0.9735, 0.6073, 0.7584, 0.2365, 0.6076, 0.7583, 0.2361, 0.6077, 0.7583, 0.2359, 0.6074, 0.7584, 0.2363, 0.5716, 0.8205, -0.003538, 0.5718, 0.8204, -0.003863, 0.5719, 0.8203, -0.004008, 0.5717, 0.8204, -0.003725, 0.3613, 0.2834, -0.8884, 0.3613, 0.2834, -0.8884, 0.3613, 0.2834, -0.8884, 0.1652, 0.0547, 0.9847, 0.1652, 0.0547, 0.9847, 0.1652, 0.0547, 0.9847, 0.9461, 0.1915, 0.2612, 0.9461, 0.1914, 0.2612, 0.9461, 0.1915, 0.2611, 0.9461, 0.1914, 0.2612, 0.9782, 0.1591, 0.1334, 0.9782, 0.1591, 0.1334, 0.9782, 0.1591, 0.1334, 0.9782, 0.1591, 0.1334, 0.5791, 0.06771, -0.8124, 0.5791, 0.06771, -0.8124, 0.5791, 0.06771, -0.8124, 0.1002, -0.1551, 0.9828, 0.1002, -0.1551, 0.9828, 0.1002, -0.1551, 0.9828, 0.7629, -0.5821, 0.2814, 0.7629, -0.582, 0.2816, 0.7629, -0.5819, 0.2816, 0.7628, -0.5821, 0.2815, 0.8715, -0.4874, 0.05365, 0.8715, -0.4875, 0.0538, 0.8715, -0.4874, 0.05379, 0.8714, -0.4875, 0.0538, 0.5046, -0.1925, -0.8416, 0.5046, -0.1925, -0.8416, 0.5046, -0.1925, -0.8416, -0.2747, -0.2869, 0.9177, -0.2747, -0.2869, 0.9177, -0.2747, -0.2869, 0.9177, -0.0111, -0.9938, 0.1105, -0.009425, -0.9936, 0.1124, -0.01041, -0.9935, 0.1134, -0.009796, -0.9937, 0.1116, 0.02068, -0.9935, -0.1121, 0.02068, -0.9935, -0.1121, 0.02068, -0.9935, -0.1121, 0.02068, -0.9935, -0.1121, 0.172, -0.3164, -0.9329, 0.172, -0.3164, -0.9329, 0.172, -0.3164, -0.9329])] * 3)])
me_left_forearm = bpy.data.meshes.new('left forearm')
me_left_forearm.from_pydata([(0.8283, 0.3005, 0.09656), (0.5899, 0.07922, 0.816), (0.5584, -0.01981, 0.7412), (0.6393, 0.03632, 0.5389), (0.8051, 0.2285, 0.1144), (0.5047, 0.0371, 0.733), (0.5562, 0.1097, 0.5488), (0.7639, 0.2802, 0.1213), (0.53, 0.1747, 0.7496), (0.5785, 0.251, 0.6047), (0.6055, 0.2224, 0.7958), (0.6587, 0.3142, 0.6356), (0.7726, 0.3421, 0.1357), (0.7226, 0.1633, 0.8032), (0.7414, 0.2418, 0.6561), (0.8544, 0.3694, 0.1453), (0.7198, 0.07424, 0.7929), (0.8071, 0.09816, 0.6813), (0.8804, 0.3012, 0.1456), (0.6467, -0.0256, 0.7656), (0.7837, 0.01315, 0.6159), (0.8606, 0.2263, 0.1249)], [], [(5, 2, 1), (6, 3, 2, 5), (7, 4, 3, 6), (4, 7, 0), (8, 5, 1), (9, 6, 5, 8), (10, 8, 1), (11, 9, 8, 10), (13, 10, 1), (14, 11, 10, 13), (15, 12, 11, 14), (16, 13, 1), (17, 14, 13, 16), (18, 15, 14, 17), (15, 18, 0), (19, 16, 1), (20, 17, 16, 19), (21, 18, 17, 20), (18, 21, 0), (2, 19, 1), (3, 20, 19, 2), (4, 21, 20, 3), (21, 4, 0), (12, 9, 11), (0, 12, 15), (9, 12, 7, 6), (12, 0, 7)])
me_left_forearm.polygons.foreach_set('use_smooth', [True] * 27)
_k = set([(0, 4), (0, 7), (0, 12), (0, 15), (0, 18), (0, 21), (1, 2), (1, 5), (1, 8), (1, 10), (1, 13), (1, 16), (1, 19), (2, 3), (2, 5), (2, 19), (3, 4), (3, 6), (3, 20), (4, 7), (4, 21), (5, 6), (5, 8), (6, 7), (6, 9), (7, 12), (8, 9), (8, 10), (9, 11), (9, 12), (10, 11), (10, 13), (11, 12), (11, 14), (12, 15), (13, 14), (13, 16), (14, 15), (14, 17), (15, 18), (16, 17), (16, 19), (17, 18), (17, 20), (18, 21), (19, 20), (20, 21)])
me_left_forearm.attributes.new('sharp_edge', 'BOOLEAN', 'EDGE').data.foreach_set('value', [ (min(e.vertices), max(e.vertices)) in _k for e in me_left_forearm.edges])
_uv = me_left_forearm.uv_layers.new(name='UVMap')
_uv.uv.foreach_set('vector', [0.08513, 0.9043, 0.0, 0.9043, 0.04257, 1.0, 0.1204, 0.9043, 0.0, 0.9043, 0.01763, 1.0, 0.1028, 1.0, 0.1028, 0.9043, 0.01763, 0.9043, 0.0, 1.0, 0.1204, 1.0, 0.0, 1.0, 0.08513, 1.0, 0.04257, 0.9043, 0.08513, 0.9043, 0.0, 0.9043, 0.04257, 1.0, 0.1204, 0.9043, 0.0, 0.9043, 0.01763, 1.0, 0.1028, 1.0, 0.08513, 0.9043, 0.0, 0.9043, 0.04257, 1.0, 0.1204, 0.9043, 0.0, 0.9043, 0.01763, 1.0, 0.1028, 1.0, 0.08513, 0.9043, 0.0, 0.9043, 0.04257, 1.0, 0.1204, 0.9043, 0.0, 0.9043, 0.01763, 1.0, 0.1028, 1.0, 0.1028, 0.9043, 0.01763, 0.9043, 0.0, 1.0, 0.1204, 1.0, 0.08513, 0.9043, 0.0, 0.9043, 0.04257, 1.0, 0.1204, 0.9043, 0.0, 0.9043, 0.01763, 1.0, 0.1028, 1.0, 0.1028, 0.9043, 0.01763, 0.9043, 0.0, 1.0, 0.1204, 1.0, 0.0, 1.0, 0.08513, 1.0, 0.04257, 0.9043, 0.08513, 0.9043, 0.0, 0.9043, 0.04257, 1.0, 0.1204, 0.9043, 0.0, 0.9043, 0.01763, 1.0, 0.1028, 1.0, 0.1028, 0.9043, 0.01763, 0.9043, 0.0, 1.0, 0.1204, 1.0, 0.0, 1.0, 0.08513, 1.0, 0.04257, 0.9043, 0.08513, 0.9043, 0.0, 0.9043, 0.04257, 1.0, 0.1204, 0.9043, 0.0, 0.9043, 0.01763, 1.0, 0.1028, 1.0, 0.1028, 0.9043, 0.01763, 0.9043, 0.0, 1.0, 0.1204, 1.0, 0.0, 1.0, 0.08513, 1.0, 0.04257, 0.9043, 0.1028, 0.9043, 0.0, 1.0, 0.1204, 1.0, 3.469e-05, 0.9874, 0.03387, 1.0, 0.0, 1.0, 0.0, 0.9984, 0.007457, 0.9095, 0.02878, 0.9059, 0.02878, 1.0, 0.0, 1.0, 0.0, 0.9836, 0.01531, 0.9847])
me_left_forearm.materials.append(mat_none_001)
me_left_forearm.update()
me_left_forearm.normals_split_custom_set([tuple(v) for v in zip(*[iter([-0.5333, -0.395, 0.748, -0.5333, -0.395, 0.748, -0.5333, -0.395, 0.748, -0.6258, -0.6503, -0.4307, -0.6258, -0.6503, -0.4306, -0.6258, -0.6503, -0.4306, -0.6258, -0.6503, -0.4306, -0.7082, -0.497, -0.5014, -0.7086, -0.4977, -0.5002, -0.7087, -0.4979, -0.4998, -0.7083, -0.4971, -0.5011, -0.3201, -0.1289, -0.9386, -0.3201, -0.1289, -0.9386, -0.3201, -0.1289, -0.9386, -0.7086, 0.04577, 0.7042, -0.7086, 0.04577, 0.7042, -0.7086, 0.04577, 0.7042, -0.9581, 0.222, -0.1811, -0.9581, 0.222, -0.1811, -0.9581, 0.222, -0.1811, -0.9581, 0.222, -0.1811, -0.5927, 0.1754, 0.7861, -0.5927, 0.1754, 0.7861, -0.5927, 0.1754, 0.7861, -0.6498, 0.7401, 0.1734, -0.6497, 0.7402, 0.1733, -0.6496, 0.7402, 0.1733, -0.6498, 0.74, 0.1734, 0.007504, 0.1386, 0.9903, 0.007504, 0.1386, 0.9903, 0.007504, 0.1386, 0.9903, 0.47, 0.6902, 0.5501, 0.4706, 0.6904, 0.5495, 0.4706, 0.6903, 0.5495, 0.4702, 0.6903, 0.5499, -0.3377, 0.9411, -0.01647, -0.3464, 0.9377, -0.02483, -0.3389, 0.9406, -0.02032, -0.3461, 0.9381, -0.014, 0.169, -0.1184, 0.9785, 0.169, -0.1184, 0.9785, 0.169, -0.1184, 0.9785, 0.8311, 0.4349, 0.3467, 0.8317, 0.4334, 0.347, 0.8321, 0.4345, 0.3447, 0.8335, 0.4317, 0.3448, 0.8946, 0.3454, 0.2835, 0.8947, 0.3453, 0.2832, 0.8948, 0.3454, 0.283, 0.8947, 0.3453, 0.2834, 0.6616, 0.2498, -0.707, 0.6616, 0.2498, -0.707, 0.6616, 0.2498, -0.707, 0.1494, -0.3617, 0.9203, 0.1494, -0.3617, 0.9203, 0.1494, -0.3617, 0.9203, 0.7157, -0.5394, 0.4436, 0.7156, -0.5393, 0.4439, 0.7155, -0.5393, 0.444, 0.7158, -0.5395, 0.4434, 0.9639, -0.2646, 0.03169, 0.9638, -0.2646, 0.03171, 0.9638, -0.2646, 0.0317, 0.9639, -0.2645, 0.03169, 0.6849, 0.01932, -0.7284, 0.6849, 0.01932, -0.7284, 0.6849, 0.01932, -0.7284, -0.2575, -0.5286, 0.8088, -0.2575, -0.5286, 0.8088, -0.2575, -0.5286, 0.8088, -0.01517, -0.9646, -0.2632, -0.01516, -0.9647, -0.2631, -0.01514, -0.9647, -0.263, -0.01518, -0.9646, -0.2631, 0.03672, -0.9188, -0.3931, 0.03673, -0.9189, -0.3928, 0.03673, -0.919, -0.3926, 0.03675, -0.9188, -0.393, 0.1681, -0.2871, -0.943, 0.1681, -0.2871, -0.943, 0.1681, -0.2871, -0.943, -0.5944, 0.799, -0.09086, -0.5944, 0.799, -0.09086, -0.5944, 0.799, -0.09086, -0.108, 0.6011, -0.7919, -0.108, 0.6011, -0.7919, -0.108, 0.6011, -0.7919, -0.9171, 0.21, -0.3388, -0.9171, 0.21, -0.3388, -0.9171, 0.21, -0.3389, -0.9171, 0.21, -0.3389, -0.4169, 0.2613, -0.8706, -0.4169, 0.2613, -0.8706, -0.4169, 0.2613, -0.8706])] * 3)])
me_left_shoulder = bpy.data.meshes.new('left shoulder')
me_left_shoulder.from_pydata([(0.5492, 0.0913, 1.166), (0.3993, 0.0913, 1.556), (0.4429, -0.005505, 1.539), (0.4839, -0.06533, 1.491), (0.5394, -0.06533, 1.346), (0.5644, -0.005505, 1.222), (0.4925, 0.03979, 1.556), (0.5641, 0.007957, 1.518), (0.6196, 0.007957, 1.374), (0.6139, 0.03979, 1.239), (0.5037, 0.1092, 1.56), (0.5823, 0.1202, 1.525), (0.6378, 0.1202, 1.38), (0.6252, 0.1092, 1.243), (0.4713, 0.1702, 1.548), (0.5299, 0.219, 1.507), (0.5855, 0.219, 1.362), (0.5928, 0.1702, 1.232), (0.4105, 0.1943, 1.527), (0.4315, 0.258, 1.473), (0.4871, 0.258, 1.328), (0.532, 0.1943, 1.211), (0.3497, 0.1702, 1.506), (0.3331, 0.219, 1.439), (0.4088, 0.219, 1.301), (0.4813, 0.1702, 1.193), (0.3174, 0.1092, 1.495), (0.4271, 0.1093, 1.307), (0.459, 0.09821, 1.185), (0.3286, 0.03979, 1.499), (0.2989, 0.007957, 1.427), (0.4049, 0.007957, 1.299), (0.4702, 0.03979, 1.189), (0.3782, -0.005505, 1.516), (0.3791, -0.06533, 1.455), (0.4347, -0.06533, 1.31), (0.4997, -0.005505, 1.199), (0.3009, 0.1202, 1.428)], [], [(2, 6, 1), (2, 3, 7, 6), (3, 4, 8, 7), (4, 5, 9, 8), (9, 5, 0), (6, 10, 1), (6, 7, 11, 10), (7, 8, 12, 11), (8, 9, 13, 12), (13, 9, 0), (10, 14, 1), (10, 11, 15, 14), (11, 12, 16, 15), (12, 13, 17, 16), (17, 13, 0), (14, 18, 1), (14, 15, 19, 18), (15, 16, 20, 19), (16, 17, 21, 20), (21, 17, 0), (18, 22, 1), (18, 19, 23, 22), (19, 20, 24, 23), (20, 21, 25, 24), (25, 21, 0), (22, 26, 1), (22, 23, 37, 26), (23, 24, 27, 37), (24, 25, 28, 27), (28, 25, 0), (26, 29, 1), (26, 37, 30, 29), (37, 27, 31, 30), (27, 28, 32, 31), (32, 28, 0), (29, 33, 1), (29, 30, 34, 33), (30, 31, 35, 34), (31, 32, 36, 35), (36, 32, 0), (33, 2, 1), (33, 34, 3, 2), (34, 35, 4, 3), (35, 36, 5, 4), (5, 36, 0)])
me_left_shoulder.polygons.foreach_set('use_smooth', [True] * 45)
_k = set([(0, 5), (0, 9), (0, 13), (0, 17), (0, 21), (0, 25), (0, 28), (0, 32), (0, 36), (1, 2), (1, 6), (1, 10), (1, 14), (1, 18), (1, 22), (1, 26), (1, 29), (1, 33), (2, 3), (2, 6), (2, 33), (3, 4), (3, 7), (3, 34), (4, 5), (4, 8), (4, 35), (5, 9), (5, 36), (6, 7), (6, 10), (7, 8), (7, 11), (8, 9), (8, 12), (9, 13), (10, 11), (10, 14), (11, 12), (11, 15), (12, 13), (12, 16), (13, 17), (14, 15), (14, 18), (15, 16), (15, 19), (16, 17), (16, 20), (17, 21), (18, 19), (18, 22), (19, 20), (19, 23), (20, 21), (20, 24), (21, 25), (22, 23), (22, 26), (23, 24), (23, 37), (24, 25), (24, 27), (25, 28), (26, 29), (26, 37), (27, 28), (27, 31), (27, 37), (28, 32), (29, 30), (29, 33), (30, 31), (30, 34), (30, 37), (31, 32), (31, 35), (32, 36), (33, 34), (34, 35), (35, 36)])
me_left_shoulder.attributes.new('sharp_edge', 'BOOLEAN', 'EDGE').data.foreach_set('value', [ (min(e.vertices), max(e.vertices)) in _k for e in me_left_shoulder.edges])
_uv = me_left_shoulder.uv_layers.new(name='UVMap')
_uv.uv.foreach_set('vector', [0.0, 0.971, 0.02006, 0.971, 0.01003, 1.0, 0.006197, 1.0, 0.0, 0.971, 0.03245, 0.971, 0.02625, 1.0, 0.0, 1.0, 0.0, 0.971, 0.03245, 0.971, 0.03245, 1.0, 0.0, 1.0, 0.006197, 0.971, 0.02625, 0.971, 0.03245, 1.0, 0.02006, 1.0, 0.0, 1.0, 0.01003, 0.971, 0.0, 0.971, 0.02006, 0.971, 0.01003, 1.0, 0.006197, 1.0, 0.0, 0.971, 0.03245, 0.971, 0.02625, 1.0, 0.0, 1.0, 0.0, 0.971, 0.03245, 0.971, 0.03245, 1.0, 0.0, 1.0, 0.006197, 0.971, 0.02625, 0.971, 0.03245, 1.0, 0.02006, 1.0, 0.0, 1.0, 0.01003, 0.971, 0.0, 0.971, 0.02006, 0.971, 0.01003, 1.0, 0.006197, 1.0, 0.0, 0.971, 0.03245, 0.971, 0.02625, 1.0, 0.0, 1.0, 0.0, 0.971, 0.03245, 0.971, 0.03245, 1.0, 0.0, 1.0, 0.006197, 0.971, 0.02625, 0.971, 0.03245, 1.0, 0.02006, 1.0, 0.0, 1.0, 0.01003, 0.971, 0.0, 0.971, 0.02006, 0.971, 0.01003, 1.0, 0.006197, 1.0, 0.0, 0.971, 0.03245, 0.971, 0.02625, 1.0, 0.0, 1.0, 0.0, 0.971, 0.03245, 0.971, 0.03245, 1.0, 0.0, 1.0, 0.006197, 0.971, 0.02625, 0.971, 0.03245, 1.0, 0.02006, 1.0, 0.0, 1.0, 0.01003, 0.971, 0.0, 0.971, 0.02006, 0.971, 0.01003, 1.0, 0.006197, 1.0, 0.0, 0.971, 0.03245, 0.971, 0.02625, 1.0, 0.0, 1.0, 0.0, 0.971, 0.03245, 0.971, 0.03245, 1.0, 0.0, 1.0, 0.006197, 0.971, 0.02625, 0.971, 0.03245, 1.0, 0.02006, 1.0, 0.0, 1.0, 0.01003, 0.971, 0.0, 0.971, 0.02006, 0.971, 0.01003, 1.0, 0.006197, 1.0, 0.0, 0.971, 0.03245, 0.971, 0.02625, 1.0, 0.0, 1.0, 0.0, 0.971, 0.03245, 0.971, 0.03245, 1.0, 0.0, 1.0, 0.006197, 0.971, 0.02625, 0.971, 0.03245, 1.0, 0.02006, 1.0, 0.0, 1.0, 0.01003, 0.971, 0.0, 0.971, 0.02006, 0.971, 0.01003, 1.0, 0.006197, 1.0, 0.0, 0.971, 0.03245, 0.971, 0.02625, 1.0, 0.0, 1.0, 0.0, 0.971, 0.03245, 0.971, 0.03245, 1.0, 0.0, 1.0, 0.006197, 0.971, 0.02625, 0.971, 0.03245, 1.0, 0.02006, 1.0, 0.0, 1.0, 0.01003, 0.971, 0.0, 0.971, 0.02006, 0.971, 0.01003, 1.0, 0.006197, 1.0, 0.0, 0.971, 0.03245, 0.971, 0.02625, 1.0, 0.0, 1.0, 0.0, 0.971, 0.03245, 0.971, 0.03245, 1.0, 0.0, 1.0, 0.006197, 0.971, 0.02625, 0.971, 0.03245, 1.0, 0.02006, 1.0, 0.0, 1.0, 0.01003, 0.971, 0.0, 0.971, 0.02006, 0.971, 0.01003, 1.0, 0.006197, 1.0, 0.0, 0.971, 0.03245, 0.971, 0.02625, 1.0, 0.0, 1.0, 0.0, 0.971, 0.03245, 0.971, 0.03245, 1.0, 0.0, 1.0, 0.006197, 0.971, 0.02625, 0.971, 0.03245, 1.0, 0.02006, 1.0, 0.0, 1.0, 0.01003, 0.971])
me_left_shoulder.materials.append(mat_none_001)
me_left_shoulder.update()
me_left_shoulder.normals_split_custom_set([tuple(v) for v in zip(*[iter([-0.1203, -0.2331, 0.965, -0.1203, -0.2331, 0.965, -0.1203, -0.2331, 0.965, 0.1955, -0.5267, 0.8273, 0.1955, -0.5267, 0.8273, 0.1955, -0.5267, 0.8273, 0.1955, -0.5267, 0.8273, 0.6104, -0.7566, 0.2342, 0.6104, -0.7566, 0.2342, 0.6104, -0.7566, 0.2342, 0.6104, -0.7566, 0.2342, 0.6973, -0.6904, -0.1927, 0.6973, -0.6904, -0.1927, 0.6973, -0.6904, -0.1927, 0.6973, -0.6904, -0.1927, 0.5703, -0.342, -0.7468, 0.5703, -0.342, -0.7468, 0.5703, -0.342, -0.7468, -0.0201, -0.05258, 0.9984, -0.0201, -0.05258, 0.9984, -0.0201, -0.05258, 0.9984, 0.416, -0.1178, 0.9017, 0.416, -0.1178, 0.9017, 0.416, -0.1178, 0.9017, 0.416, -0.1178, 0.9017, 0.9203, -0.1688, 0.353, 0.9203, -0.1688, 0.353, 0.9203, -0.1688, 0.353, 0.9203, -0.1688, 0.353, 0.9848, -0.1551, -0.07827, 0.9848, -0.1551, -0.07827, 0.9848, -0.1551, -0.07827, 0.9848, -0.1551, -0.07827, 0.7182, -0.07764, -0.6915, 0.7182, -0.07764, -0.6915, 0.7182, -0.07764, -0.6915, -0.05477, 0.1517, 0.9869, -0.05477, 0.1517, 0.9869, -0.05477, 0.1517, 0.9869, 0.3402, 0.3408, 0.8764, 0.3402, 0.3408, 0.8764, 0.3402, 0.3408, 0.8764, 0.3402, 0.3408, 0.8764, 0.8144, 0.489, 0.3124, 0.8144, 0.489, 0.3124, 0.8144, 0.489, 0.3124, 0.8144, 0.489, 0.3124, 0.8861, 0.4483, -0.1178, 0.8861, 0.4483, -0.1178, 0.8861, 0.4483, -0.1178, 0.8861, 0.4483, -0.1178, 0.6669, 0.2235, -0.7108, 0.6669, 0.2235, -0.7108, 0.6669, 0.2235, -0.7108, -0.2091, 0.287, 0.9348, -0.2091, 0.287, 0.9348, -0.2091, 0.287, 0.9348, -0.003328, 0.6522, 0.7581, -0.003328, 0.6522, 0.7581, -0.003328, 0.6522, 0.7581, -0.003328, 0.6522, 0.7581, 0.3277, 0.9364, 0.1257, 0.3277, 0.9364, 0.1257, 0.3277, 0.9364, 0.1257, 0.3277, 0.9364, 0.1257, 0.4381, 0.8496, -0.2936, 0.4381, 0.8496, -0.2936, 0.4381, 0.8496, -0.2936, 0.4381, 0.8496, -0.2936, 0.4402, 0.4185, -0.7944, 0.4402, 0.4185, -0.7944, 0.4402, 0.4185, -0.7944, -0.4128, 0.289, 0.8637, -0.4128, 0.289, 0.8637, -0.4128, 0.289, 0.8637, -0.4653, 0.6599, 0.5899, -0.4653, 0.6599, 0.5899, -0.4653, 0.6599, 0.5899, -0.4653, 0.6599, 0.5899, -0.3998, 0.9039, -0.152, -0.3998, 0.9038, -0.1524, -0.4, 0.9036, -0.1533, -0.3999, 0.9037, -0.1529, -0.2084, 0.8235, -0.5276, -0.2084, 0.8235, -0.5277, -0.2084, 0.8234, -0.5278, -0.2084, 0.8235, -0.5277, 0.1163, 0.412, -0.9037, 0.1163, 0.412, -0.9037, 0.1163, 0.412, -0.9037, -0.5698, 0.1543, 0.8072, -0.5698, 0.1543, 0.8072, -0.5698, 0.1543, 0.8072, -0.8863, 0.2471, 0.3917, -0.8861, 0.2471, 0.3922, -0.8861, 0.2473, 0.392, -0.8862, 0.2469, 0.392, -0.8651, -0.1585, -0.4759, -0.8626, -0.1634, -0.4787, -0.8626, -0.1618, -0.4793, -0.8642, -0.1613, -0.4766, -0.7325, 0.2864, -0.6176, -0.7339, 0.2819, -0.618, -0.7305, 0.2826, -0.6217, -0.7344, 0.2836, -0.6166, -0.1969, 0.1642, -0.9666, -0.1969, 0.1642, -0.9666, -0.1969, 0.1642, -0.9666, -0.6054, -0.05363, 0.7941, -0.6054, -0.05363, 0.7941, -0.6054, -0.05363, 0.7941, -0.9702, 0.013, 0.242, -0.9701, 0.01282, 0.2425, -0.9701, 0.01312, 0.2422, -0.9701, 0.01274, 0.2424, -0.6678, 0.1984, -0.7174, -0.6675, 0.1979, -0.7178, -0.6671, 0.1976, -0.7183, -0.6678, 0.1981, -0.7175, -0.9538, -0.1841, -0.2377, -0.9526, -0.1881, -0.2392, -0.9532, -0.1847, -0.2396, -0.9535, -0.1862, -0.2371, -0.2184, -0.1065, -0.97, -0.2184, -0.1065, -0.97, -0.2184, -0.1065, -0.97, -0.5029, -0.2362, 0.8315, -0.5029, -0.2362, 0.8315, -0.5029, -0.2362, 0.8315, -0.6689, -0.5384, 0.5125, -0.6689, -0.5384, 0.5125, -0.6689, -0.5384, 0.5125, -0.6689, -0.5384, 0.5125, -0.7129, -0.3801, -0.5893, -0.7132, -0.3805, -0.5887, -0.7155, -0.3782, -0.5873, -0.7166, -0.3784, -0.5859, -0.6453, -0.5385, -0.5418, -0.645, -0.5387, -0.542, -0.6465, -0.5384, -0.5405, -0.6462, -0.5385, -0.5407, -0.1009, -0.2796, -0.9548, -0.1009, -0.2796, -0.9548, -0.1009, -0.2796, -0.9548, -0.3107, -0.3066, 0.8997, -0.3107, -0.3066, 0.8997, -0.3107, -0.3066, 0.8997, -0.2333, -0.6993, 0.6757, -0.2333, -0.6993, 0.6757, -0.2333, -0.6993, 0.6757, -0.2333, -0.6993, 0.6757, 4.714e-08, -1.0, 8.134e-08, 4.714e-08, -1.0, 8.134e-08, 4.714e-08, -1.0, 8.134e-08, 4.714e-08, -1.0, 8.134e-08, 0.1405, -0.9026, -0.407, 0.1405, -0.9026, -0.407, 0.1405, -0.9026, -0.407, 0.1405, -0.9026, -0.407, 0.2925, -0.4435, -0.8472, 0.2925, -0.4435, -0.8472, 0.2925, -0.4435, -0.8472])] * 3)])
me_left_fingers_lower = bpy.data.meshes.new('left fingers lower')
me_left_fingers_lower.from_pydata([(0.7973, 0.3783, -0.1966), (0.7767, 0.5468, -0.09151), (0.7126, 0.4027, -0.2506), (0.692, 0.5711, -0.1454), (0.7665, 0.3545, -0.1639), (0.7459, 0.5229, -0.0588), (0.6945, 0.3822, -0.221), (0.6739, 0.5506, -0.1159)], [], [(1, 0, 2, 3), (6, 4, 5, 7), (4, 0, 1, 5), (3, 2, 6, 7), (2, 0, 4, 6), (5, 1, 3, 7)])
me_left_fingers_lower.polygons.foreach_set('use_smooth', [True] * 6)
_k = set([(0, 1), (0, 2), (0, 4), (1, 3), (1, 5), (2, 3), (2, 6), (3, 7), (4, 5), (4, 6), (5, 7), (6, 7)])
me_left_fingers_lower.attributes.new('sharp_edge', 'BOOLEAN', 'EDGE').data.foreach_set('value', [ (min(e.vertices), max(e.vertices)) in _k for e in me_left_fingers_lower.edges])
_uv = me_left_fingers_lower.uv_layers.new(name='UVMap')
_uv.uv.foreach_set('vector', [0.5, 1.0, 0.0, 1.0, 0.0, 0.75, 0.5, 0.75, 0.5, 0.75, 0.5, 1.0, 0.0, 1.0, 0.0, 0.75, 0.0, 0.5, 0.5, 0.5, 0.5, 1.0, 0.0, 1.0, 0.5, 0.5, 0.5, 1.0, 0.0, 1.0, 0.0, 0.5, 0.5, 0.75, 0.5, 1.0, 0.0, 1.0, 0.0, 0.75, 0.5, 1.0, 0.0, 1.0, 0.0, 0.75, 0.5, 0.75])
me_left_fingers_lower.materials.append(mat_none_001)
me_left_fingers_lower.update()
me_left_fingers_lower.normals_split_custom_set([tuple(v) for v in zip(*[iter([0.5646, 0.4857, -0.6673, 0.5646, 0.4857, -0.6673, 0.5646, 0.4857, -0.6673, 0.5646, 0.4857, -0.6673, -0.6538, -0.4566, 0.6034, -0.6538, -0.4566, 0.6034, -0.6538, -0.4566, 0.6034, -0.6538, -0.4566, 0.6034, 0.7899, -0.2523, 0.5589, 0.7899, -0.2523, 0.5589, 0.7899, -0.2523, 0.5589, 0.7899, -0.2523, 0.5589, -0.8873, 0.1612, -0.4322, -0.8873, 0.1612, -0.4322, -0.8873, 0.1612, -0.4322, -0.8873, 0.1612, -0.4322, 0.09301, -0.8446, -0.5273, 0.09301, -0.8446, -0.5273, 0.09301, -0.8446, -0.5273, 0.09301, -0.8446, -0.5273, -0.09301, 0.8446, 0.5273, -0.09301, 0.8446, 0.5273, -0.09301, 0.8446, 0.5273, -0.09301, 0.8446, 0.5273])] * 3)])
me_left_fingers_upper = bpy.data.meshes.new('left fingers upper')
me_left_fingers_upper.from_pydata([(0.8724, 0.3462, -0.1319), (0.8518, 0.5146, -0.02675), (0.8066, 0.382, -0.2009), (0.786, 0.5504, -0.09576), (0.8047, 0.3131, -0.09086), (0.7841, 0.4815, 0.01428), (0.758, 0.3535, -0.1637), (0.7374, 0.5219, -0.05859)], [], [(1, 0, 2, 3), (6, 4, 5, 7), (4, 0, 1, 5), (3, 2, 6, 7), (2, 0, 4, 6), (5, 1, 3, 7)])
me_left_fingers_upper.polygons.foreach_set('use_smooth', [True] * 6)
_k = set([(0, 1), (0, 2), (0, 4), (1, 3), (1, 5), (2, 3), (2, 6), (3, 7), (4, 5), (4, 6), (5, 7), (6, 7)])
me_left_fingers_upper.attributes.new('sharp_edge', 'BOOLEAN', 'EDGE').data.foreach_set('value', [ (min(e.vertices), max(e.vertices)) in _k for e in me_left_fingers_upper.edges])
_uv = me_left_fingers_upper.uv_layers.new(name='UVMap')
_uv.uv.foreach_set('vector', [0.5, 1.0, 0.0, 1.0, 0.0, 0.75, 0.5, 0.75, 0.5, 0.75, 0.5, 1.0, 0.0, 1.0, 0.0, 0.75, 0.0, 0.5, 0.5, 0.5, 0.5, 1.0, 0.0, 1.0, 0.5, 0.5, 0.5, 1.0, 0.0, 1.0, 0.0, 0.5, 0.5, 0.75, 0.5, 1.0, 0.0, 1.0, 0.0, 0.75, 0.5, 1.0, 0.0, 1.0, 0.0, 0.75, 0.5, 0.75])
me_left_fingers_upper.materials.append(mat_none_001)
me_left_fingers_upper.update()
me_left_fingers_upper.normals_split_custom_set([tuple(v) for v in zip(*[iter([0.7566, 0.4103, -0.509, 0.7566, 0.4103, -0.509, 0.7566, 0.4103, -0.509, 0.7566, 0.4103, -0.509, -0.8667, -0.3361, 0.3685, -0.8667, -0.3361, 0.3685, -0.8667, -0.3361, 0.3685, -0.8667, -0.3361, 0.3685, 0.6063, -0.3664, 0.7058, 0.6063, -0.3664, 0.7058, 0.6063, -0.3664, 0.7058, 0.6063, -0.3664, 0.7058, -0.6877, 0.322, -0.6506, -0.6877, 0.322, -0.6506, -0.6877, 0.322, -0.6506, -0.6877, 0.322, -0.6506, 0.09301, -0.8446, -0.5273, 0.09301, -0.8446, -0.5273, 0.09301, -0.8446, -0.5273, 0.09301, -0.8446, -0.5273, -0.09301, 0.8446, 0.5273, -0.09301, 0.8446, 0.5273, -0.09301, 0.8446, 0.5273, -0.09301, 0.8446, 0.5273])] * 3)])
me_palm = bpy.data.meshes.new('palm')
me_palm.from_pydata([(0.8577, 0.2481, 0.08572), (0.8771, 0.3784, 0.1643), (0.8789, 0.3456, -0.1299), (0.8583, 0.514, -0.02472), (0.769, 0.2522, 0.09511), (0.7553, 0.3645, 0.1652), (0.7844, 0.326, -0.115), (0.7638, 0.4944, -0.0099)], [], [(1, 0, 2, 3), (6, 4, 5, 7), (4, 0, 1, 5), (3, 2, 6, 7), (2, 0, 4, 6), (5, 1, 3, 7)])
me_palm.polygons.foreach_set('use_smooth', [True] * 6)
_k = set([(0, 1), (0, 2), (0, 4), (1, 3), (1, 5), (2, 3), (2, 6), (3, 7), (4, 5), (4, 6), (5, 7), (6, 7)])
me_palm.attributes.new('sharp_edge', 'BOOLEAN', 'EDGE').data.foreach_set('value', [ (min(e.vertices), max(e.vertices)) in _k for e in me_palm.edges])
_uv = me_palm.uv_layers.new(name='UVMap')
_uv.uv.foreach_set('vector', [0.5, 1.0, 0.0, 1.0, 0.0, 0.75, 0.5, 0.75, 0.5, 0.75, 0.5, 1.0, 0.0, 1.0, 0.0, 0.75, 0.0, 0.5, 0.5, 0.5, 0.5, 1.0, 0.0, 1.0, 0.5, 0.5, 0.5, 1.0, 0.0, 1.0, 0.0, 0.5, 0.5, 0.75, 0.5, 1.0, 0.0, 1.0, 0.0, 0.75, 0.5, 1.0, 0.0, 1.0, 0.0, 0.75, 0.5, 0.75])
me_palm.materials.append(mat_none_001)
me_palm.update()
me_palm.normals_split_custom_set([tuple(v) for v in zip(*[iter([0.9879, -0.1533, 0.02323, 0.9881, -0.1523, 0.0231, 0.9879, -0.1533, 0.02322, 0.9881, -0.1524, 0.0231, -0.9935, -0.06241, -0.09474, -0.9935, -0.06241, -0.09474, -0.9935, -0.06241, -0.09474, -0.9935, -0.06241, -0.09474, 0.066, -0.5226, 0.85, 0.066, -0.5226, 0.85, 0.066, -0.5226, 0.85, 0.066, -0.5226, 0.85, -0.2341, 0.4941, -0.8373, -0.2341, 0.4941, -0.8373, -0.2341, 0.4941, -0.8373, -0.2341, 0.4941, -0.8373, -0.09147, -0.9035, -0.4186, -0.09139, -0.9039, -0.4178, -0.09187, -0.9038, -0.4179, -0.09128, -0.9038, -0.4181, -0.08838, 0.8052, 0.5864, -0.08837, 0.8052, 0.5864, -0.08836, 0.8052, 0.5864, -0.08836, 0.8052, 0.5864])] * 3)])
me_left_fingers_lower_001 = bpy.data.meshes.new('left fingers lower.001')
me_left_fingers_lower_001.from_pydata([(0.6662, 0.4129, 0.07699), (0.6717, 0.3715, 0.02175), (0.6412, 0.435, 0.02019), (0.6469, 0.405, -0.02037), (0.6827, 0.425, 0.05429), (0.6845, 0.3799, -0.001657), (0.6472, 0.4443, 0.007057), (0.6561, 0.4169, -0.0436)], [], [(1, 0, 2, 3), (6, 4, 5, 7), (4, 0, 1, 5), (3, 2, 6, 7), (2, 0, 4, 6), (5, 1, 3, 7)])
me_left_fingers_lower_001.polygons.foreach_set('use_smooth', [True] * 6)
_k = set([(0, 1), (0, 2), (0, 4), (1, 3), (1, 5), (2, 3), (2, 6), (3, 7), (4, 5), (4, 6), (5, 7), (6, 7)])
me_left_fingers_lower_001.attributes.new('sharp_edge', 'BOOLEAN', 'EDGE').data.foreach_set('value', [ (min(e.vertices), max(e.vertices)) in _k for e in me_left_fingers_lower_001.edges])
_uv = me_left_fingers_lower_001.uv_layers.new(name='UVMap')
_uv.uv.foreach_set('vector', [0.5, 1.0, 0.0, 1.0, 0.0, 0.75, 0.5, 0.75, 0.5, 0.75, 0.5, 1.0, 0.0, 1.0, 0.0, 0.75, 0.0, 0.5, 0.5, 0.5, 0.5, 1.0, 0.0, 1.0, 0.5, 0.5, 0.5, 1.0, 0.0, 1.0, 0.0, 0.5, 0.5, 0.75, 0.5, 1.0, 0.0, 1.0, 0.0, 0.75, 0.5, 1.0, 0.0, 1.0, 0.0, 0.75, 0.5, 0.75])
_ca = me_left_fingers_lower_001.color_attributes.new('Attribute', 'BYTE_COLOR', 'CORNER')
_ca.data.foreach_set('color', [1.0, 1.0, 1.0, 1.0, 1.0, 1.0, 1.0, 1.0, 1.0, 1.0, 1.0, 1.0, 1.0, 1.0, 1.0, 1.0, 1.0, 1.0, 1.0, 1.0, 1.0, 1.0, 1.0, 1.0, 1.0, 1.0, 1.0, 1.0, 1.0, 1.0, 1.0, 1.0, 1.0, 1.0, 1.0, 1.0, 1.0, 1.0, 1.0, 1.0, 1.0, 1.0, 1.0, 1.0, 1.0, 1.0, 1.0, 1.0, 1.0, 1.0, 1.0, 1.0, 1.0, 1.0, 1.0, 1.0, 1.0, 1.0, 1.0, 1.0, 1.0, 1.0, 1.0, 1.0, 1.0, 1.0, 1.0, 1.0, 1.0, 1.0, 1.0, 1.0, 1.0, 1.0, 1.0, 1.0, 1.0, 1.0, 1.0, 1.0, 1.0, 1.0, 1.0, 1.0, 1.0, 1.0, 1.0, 1.0, 1.0, 1.0, 1.0, 1.0, 1.0, 1.0, 1.0, 1.0])
me_left_fingers_lower_001.materials.append(mat_none_003)
me_left_fingers_lower_001.update()
me_left_fingers_lower_001.normals_split_custom_set([tuple(v) for v in zip(*[iter([-0.8831, -0.4201, 0.2092, -0.8831, -0.4201, 0.2092, -0.8831, -0.4201, 0.2092, -0.8831, -0.4201, 0.2092, 0.8188, 0.5091, -0.2651, 0.8188, 0.5091, -0.2651, 0.8188, 0.5091, -0.2651, 0.8188, 0.5091, -0.2651, 0.8457, -0.3927, 0.3614, 0.8457, -0.3927, 0.3614, 0.8457, -0.3927, 0.3614, 0.8457, -0.3927, 0.3614, -0.9393, 0.202, -0.2774, -0.9393, 0.202, -0.2774, -0.9393, 0.202, -0.2774, -0.9393, 0.202, -0.2774, -0.1472, 0.887, 0.4376, -0.1472, 0.887, 0.4376, -0.1472, 0.887, 0.4376, -0.1472, 0.887, 0.4376, -0.2991, -0.8159, -0.4948, -0.2991, -0.8159, -0.4948, -0.2991, -0.8159, -0.4948, -0.2991, -0.8159, -0.4948])] * 3)])
me_palm_001 = bpy.data.meshes.new('palm.001')
me_palm_001.from_pydata([(0.7944, 0.3585, 0.1254), (0.7939, 0.3165, 0.1017), (0.6938, 0.3868, 0.1213), (0.702, 0.3423, 0.06007), (0.8203, 0.3886, 0.06587), (0.831, 0.3665, 0.02557), (0.7295, 0.4238, 0.06408), (0.7377, 0.3793, 0.002879)], [], [(1, 0, 2, 3), (6, 4, 5, 7), (4, 0, 1, 5), (3, 2, 6, 7), (2, 0, 4, 6), (5, 1, 3, 7)])
me_palm_001.polygons.foreach_set('use_smooth', [True] * 6)
_k = set([(0, 1), (0, 2), (0, 4), (1, 3), (1, 5), (2, 3), (2, 6), (3, 7), (4, 5), (4, 6), (5, 7), (6, 7)])
me_palm_001.attributes.new('sharp_edge', 'BOOLEAN', 'EDGE').data.foreach_set('value', [ (min(e.vertices), max(e.vertices)) in _k for e in me_palm_001.edges])
_uv = me_palm_001.uv_layers.new(name='UVMap')
_uv.uv.foreach_set('vector', [0.5, 1.0, 0.0, 1.0, 0.0, 0.75, 0.5, 0.75, 0.5, 0.75, 0.5, 1.0, 0.0, 1.0, 0.0, 0.75, 0.0, 0.5, 0.5, 0.5, 0.5, 1.0, 0.0, 1.0, 0.5, 0.5, 0.5, 1.0, 0.0, 1.0, 0.0, 0.5, 0.5, 0.75, 0.5, 1.0, 0.0, 1.0, 0.0, 0.75, 0.5, 1.0, 0.0, 1.0, 0.0, 0.75, 0.5, 0.75])
me_palm_001.materials.append(mat_none_003)
me_palm_001.update()
me_palm_001.normals_split_custom_set([tuple(v) for v in zip(*[iter([-0.2574, -0.5908, 0.7647, -0.2607, -0.6068, 0.7509, -0.246, -0.6032, 0.7587, -0.2605, -0.6031, 0.7539, 0.2805, 0.8258, -0.4892, 0.2805, 0.8258, -0.4892, 0.2805, 0.8258, -0.4892, 0.2805, 0.8258, -0.4892, 0.9283, -0.1784, 0.3261, 0.9283, -0.1784, 0.3261, 0.9283, -0.1784, 0.3261, 0.9283, -0.1784, 0.3261, -0.8833, 0.3145, -0.3476, -0.8833, 0.3145, -0.3476, -0.8833, 0.3145, -0.3476, -0.8833, 0.3145, -0.3476, 0.2196, 0.8563, 0.4674, 0.2263, 0.8535, 0.4693, 0.2252, 0.8558, 0.4657, 0.2229, 0.8541, 0.4699, 0.01235, -0.8366, -0.5477, 0.01256, -0.8366, -0.5477, 0.01196, -0.8366, -0.5476, 0.01212, -0.8366, -0.5476])] * 3)])
me_left_fingers_upper_001 = bpy.data.meshes.new('left fingers upper.001')
me_left_fingers_upper_001.from_pydata([(0.6978, 0.3865, 0.1213), (0.7008, 0.3391, 0.06528), (0.6641, 0.4159, 0.07679), (0.6671, 0.3684, 0.02081), (0.7211, 0.4134, 0.07368), (0.7242, 0.3659, 0.0177), (0.6848, 0.4349, 0.04258), (0.6878, 0.3874, -0.0134)], [], [(1, 0, 2, 3), (6, 4, 5, 7), (4, 0, 1, 5), (3, 2, 6, 7), (2, 0, 4, 6), (5, 1, 3, 7)])
me_left_fingers_upper_001.polygons.foreach_set('use_smooth', [True] * 6)
_k = set([(0, 1), (0, 2), (0, 4), (1, 3), (1, 5), (2, 3), (2, 6), (3, 7), (4, 5), (4, 6), (5, 7), (6, 7)])
me_left_fingers_upper_001.attributes.new('sharp_edge', 'BOOLEAN', 'EDGE').data.foreach_set('value', [ (min(e.vertices), max(e.vertices)) in _k for e in me_left_fingers_upper_001.edges])
_uv = me_left_fingers_upper_001.uv_layers.new(name='UVMap')
_uv.uv.foreach_set('vector', [0.5, 1.0, 0.0, 1.0, 0.0, 0.75, 0.5, 0.75, 0.5, 0.75, 0.5, 1.0, 0.0, 1.0, 0.0, 0.75, 0.0, 0.5, 0.5, 0.5, 0.5, 1.0, 0.0, 1.0, 0.5, 0.5, 0.5, 1.0, 0.0, 1.0, 0.0, 0.5, 0.5, 0.75, 0.5, 1.0, 0.0, 1.0, 0.0, 0.75, 0.5, 1.0, 0.0, 1.0, 0.0, 0.75, 0.5, 0.75])
me_left_fingers_upper_001.materials.append(mat_none_003)
me_left_fingers_upper_001.update()
me_left_fingers_upper_001.normals_split_custom_set([tuple(v) for v in zip(*[iter([-0.8295, -0.4475, 0.3343, -0.8295, -0.4475, 0.3343, -0.8295, -0.4475, 0.3343, -0.8295, -0.4475, 0.3343, 0.7044, 0.5598, -0.4364, 0.7044, 0.5598, -0.4364, 0.7044, 0.5598, -0.4364, 0.7044, 0.5598, -0.4364, 0.9147, -0.2822, 0.2891, 0.9147, -0.2822, 0.2891, 0.9147, -0.2822, 0.2891, 0.9147, -0.2822, 0.2891, -0.8754, 0.3441, -0.3395, -0.8754, 0.3441, -0.3395, -0.8754, 0.3441, -0.3395, -0.8754, 0.3441, -0.3395, 0.06479, 0.8549, 0.5147, 0.06479, 0.8549, 0.5147, 0.06479, 0.8549, 0.5147, 0.06479, 0.8549, 0.5147, -0.06479, -0.8549, -0.5147, -0.06479, -0.8549, -0.5147, -0.06479, -0.8549, -0.5147, -0.06479, -0.8549, -0.5147])] * 3)])
me_cube_002 = bpy.data.meshes.new('Cube.002')
me_cube_002.from_pydata([(0.1997, -0.07899, -0.7367), (0.08863, -0.09359, 0.1527), (0.199, 0.1689, -0.7431), (0.08078, 0.2002, 0.144), (0.4774, -0.06856, -0.7295), (0.4109, -0.08739, 0.1325), (0.4686, 0.1953, -0.7366), (0.3948, 0.2224, 0.123), (0.1841, 0.04183, -0.8393), (0.1114, -0.1161, -0.2905), (0.03515, 0.05288, 0.2492), (0.1079, 0.2108, -0.2996), (0.3441, 0.2048, -0.8362), (0.2256, 0.2498, 0.2281), (0.4619, 0.2437, -0.3085), (0.5085, 0.06515, -0.8253), (0.4321, 0.06933, 0.2185), (0.4788, -0.1093, -0.2983), (0.3485, -0.09778, -0.8284), (0.2417, -0.1276, 0.2397), (0.0416, 0.0436, -0.2935), (0.283, 0.2914, -0.3059), (0.5384, 0.07099, -0.305), (0.297, -0.1768, -0.2926), (0.3676, 0.05205, -1.033), (0.2124, 0.06254, 0.4349), (-0.1997, -0.07899, -0.7367), (-0.08863, -0.09359, 0.1527), (-0.199, 0.1689, -0.7431), (-0.08078, 0.2002, 0.144), (-0.4774, -0.06856, -0.7295), (-0.4109, -0.08739, 0.1325), (-0.4686, 0.1953, -0.7366), (-0.3948, 0.2224, 0.123), (-0.1841, 0.04183, -0.8393), (-0.1114, -0.1161, -0.2905), (-0.03515, 0.05288, 0.2492), (-0.1079, 0.2108, -0.2996), (-0.3441, 0.2048, -0.8362), (-0.2256, 0.2498, 0.2281), (-0.4619, 0.2437, -0.3085), (-0.5085, 0.06515, -0.8253), (-0.4321, 0.06933, 0.2185), (-0.4788, -0.1093, -0.2983), (-0.3485, -0.09778, -0.8284), (-0.2417, -0.1276, 0.2397), (-0.0416, 0.0436, -0.2935), (-0.283, 0.2914, -0.3059), (-0.5384, 0.07099, -0.305), (-0.297, -0.1768, -0.2926), (-0.3676, 0.05205, -1.033), (-0.2124, 0.06254, 0.4349)], [], [(0, 9, 20, 8), (9, 1, 10, 20), (20, 10, 3, 11), (8, 20, 11, 2), (2, 11, 21, 12), (11, 3, 13, 21), (21, 13, 7, 14), (12, 21, 14, 6), (6, 14, 22, 15), (14, 7, 16, 22), (22, 16, 5, 17), (15, 22, 17, 4), (4, 17, 23, 18), (17, 5, 19, 23), (23, 19, 1, 9), (18, 23, 9, 0), (2, 12, 24, 8), (12, 6, 15, 24), (24, 15, 4, 18), (8, 24, 18, 0), (7, 13, 25, 16), (13, 3, 10, 25), (25, 10, 1, 19), (16, 25, 19, 5), (26, 34, 46, 35), (35, 46, 36, 27), (46, 37, 29, 36), (34, 28, 37, 46), (28, 38, 47, 37), (37, 47, 39, 29), (47, 40, 33, 39), (38, 32, 40, 47), (32, 41, 48, 40), (40, 48, 42, 33), (48, 43, 31, 42), (41, 30, 43, 48), (30, 44, 49, 43), (43, 49, 45, 31), (49, 35, 27, 45), (44, 26, 35, 49), (28, 34, 50, 38), (38, 50, 41, 32), (50, 44, 30, 41), (34, 26, 44, 50), (33, 42, 51, 39), (39, 51, 36, 29), (51, 45, 27, 36), (42, 31, 45, 51)])
_uv = me_cube_002.uv_layers.new(name='UVMap')
_uv.uv.foreach_set('vector', [0.375, 0.0, 0.5, 0.0, 0.5, 0.125, 0.375, 0.125, 0.5, 0.0, 0.625, 0.0, 0.625, 0.125, 0.5, 0.125, 0.5, 0.125, 0.625, 0.125, 0.625, 0.25, 0.5, 0.25, 0.375, 0.125, 0.5, 0.125, 0.5, 0.25, 0.375, 0.25, 0.375, 0.25, 0.5, 0.25, 0.5, 0.375, 0.375, 0.375, 0.5, 0.25, 0.625, 0.25, 0.625, 0.375, 0.5, 0.375, 0.5, 0.375, 0.625, 0.375, 0.625, 0.5, 0.5, 0.5, 0.375, 0.375, 0.5, 0.375, 0.5, 0.5, 0.375, 0.5, 0.375, 0.5, 0.5, 0.5, 0.5, 0.625, 0.375, 0.625, 0.5, 0.5, 0.625, 0.5, 0.625, 0.625, 0.5, 0.625, 0.5, 0.625, 0.625, 0.625, 0.625, 0.75, 0.5, 0.75, 0.375, 0.625, 0.5, 0.625, 0.5, 0.75, 0.375, 0.75, 0.375, 0.75, 0.5, 0.75, 0.5, 0.875, 0.375, 0.875, 0.5, 0.75, 0.625, 0.75, 0.625, 0.875, 0.5, 0.875, 0.5, 0.875, 0.625, 0.875, 0.625, 1.0, 0.5, 1.0, 0.375, 0.875, 0.5, 0.875, 0.5, 1.0, 0.375, 1.0, 0.125, 0.5, 0.25, 0.5, 0.25, 0.625, 0.125, 0.625, 0.25, 0.5, 0.375, 0.5, 0.375, 0.625, 0.25, 0.625, 0.25, 0.625, 0.375, 0.625, 0.375, 0.75, 0.25, 0.75, 0.125, 0.625, 0.25, 0.625, 0.25, 0.75, 0.125, 0.75, 0.625, 0.5, 0.75, 0.5, 0.75, 0.625, 0.625, 0.625, 0.75, 0.5, 0.875, 0.5, 0.875, 0.625, 0.75, 0.625, 0.75, 0.625, 0.875, 0.625, 0.875, 0.75, 0.75, 0.75, 0.625, 0.625, 0.75, 0.625, 0.75, 0.75, 0.625, 0.75, 0.375, 0.0, 0.375, 0.125, 0.5, 0.125, 0.5, 0.0, 0.5, 0.0, 0.5, 0.125, 0.625, 0.125, 0.625, 0.0, 0.5, 0.125, 0.5, 0.25, 0.625, 0.25, 0.625, 0.125, 0.375, 0.125, 0.375, 0.25, 0.5, 0.25, 0.5, 0.125, 0.375, 0.25, 0.375, 0.375, 0.5, 0.375, 0.5, 0.25, 0.5, 0.25, 0.5, 0.375, 0.625, 0.375, 0.625, 0.25, 0.5, 0.375, 0.5, 0.5, 0.625, 0.5, 0.625, 0.375, 0.375, 0.375, 0.375, 0.5, 0.5, 0.5, 0.5, 0.375, 0.375, 0.5, 0.375, 0.625, 0.5, 0.625, 0.5, 0.5, 0.5, 0.5, 0.5, 0.625, 0.625, 0.625, 0.625, 0.5, 0.5, 0.625, 0.5, 0.75, 0.625, 0.75, 0.625, 0.625, 0.375, 0.625, 0.375, 0.75, 0.5, 0.75, 0.5, 0.625, 0.375, 0.75, 0.375, 0.875, 0.5, 0.875, 0.5, 0.75, 0.5, 0.75, 0.5, 0.875, 0.625, 0.875, 0.625, 0.75, 0.5, 0.875, 0.5, 1.0, 0.625, 1.0, 0.625, 0.875, 0.375, 0.875, 0.375, 1.0, 0.5, 1.0, 0.5, 0.875, 0.125, 0.5, 0.125, 0.625, 0.25, 0.625, 0.25, 0.5, 0.25, 0.5, 0.25, 0.625, 0.375, 0.625, 0.375, 0.5, 0.25, 0.625, 0.25, 0.75, 0.375, 0.75, 0.375, 0.625, 0.125, 0.625, 0.125, 0.75, 0.25, 0.75, 0.25, 0.625, 0.625, 0.5, 0.625, 0.625, 0.75, 0.625, 0.75, 0.5, 0.75, 0.5, 0.75, 0.625, 0.875, 0.625, 0.875, 0.5, 0.75, 0.625, 0.75, 0.75, 0.875, 0.75, 0.875, 0.625, 0.625, 0.625, 0.625, 0.75, 0.75, 0.75, 0.75, 0.625])
me_cube_002.update()
me_cube_006 = bpy.data.meshes.new('Cube.006')
me_cube_006.from_pydata([(0.201, -0.07516, -1.486), (0.3553, 0.07346, -2.063), (0.1845, -0.05058, -1.203), (0.2665, 0.02292, -1.036), (0.2093, 0.1888, -1.41), (0.3777, 0.1478, -2.071), (0.204, 0.1377, -1.196), (0.3052, 0.1914, -1.031), (0.4895, -0.007951, -2.05), (0.4847, -0.118, -1.459), (0.435, -0.002964, -1.029), (0.45, -0.08953, -1.184), (0.4727, 0.1371, -2.051), (0.5276, 0.03161, -1.443), (0.4094, 0.1831, -1.024), (0.5122, 0.06833, -1.164), (0.4665, 0.1638, -1.097), (0.2616, 0.199, -1.106), (0.2818, 0.1943, -1.611), (0.5083, 0.1471, -1.467), (0.4293, 0.03056, -1.663), (0.298, 0.07815, -1.676), (0.2664, 0.0258, -1.104), (0.4377, -0.003596, -1.097), (-0.201, -0.07516, -1.486), (-0.3553, 0.07346, -2.063), (-0.1845, -0.05058, -1.203), (-0.2665, 0.02292, -1.036), (-0.2093, 0.1888, -1.41), (-0.3777, 0.1478, -2.071), (-0.204, 0.1377, -1.196), (-0.3052, 0.1914, -1.031), (-0.4895, -0.007951, -2.05), (-0.4847, -0.118, -1.459), (-0.435, -0.002964, -1.029), (-0.45, -0.08953, -1.184), (-0.4727, 0.1371, -2.051), (-0.5276, 0.03161, -1.443), (-0.4094, 0.1831, -1.024), (-0.5122, 0.06833, -1.164), (-0.4665, 0.1638, -1.097), (-0.2616, 0.199, -1.106), (-0.2818, 0.1943, -1.611), (-0.5083, 0.1471, -1.467), (-0.4293, 0.03056, -1.663), (-0.298, 0.07815, -1.676), (-0.2664, 0.0258, -1.104), (-0.4377, -0.003596, -1.097)], [], [(0, 2, 6, 4), (15, 13, 19, 16), (4, 6, 17, 18), (13, 15, 11, 9), (9, 11, 2, 0), (16, 23, 11, 15), (7, 18, 17), (5, 7, 14, 12), (20, 8, 12, 14, 10, 23, 16, 19), (23, 10, 3, 22), (21, 1, 8, 20), (5, 12, 8, 1), (14, 7, 3, 10), (0, 21, 20, 9), (19, 13, 9, 20), (0, 4, 18, 21), (11, 23, 22, 2), (2, 22, 17, 6), (24, 28, 30, 26), (39, 40, 43, 37), (28, 42, 41, 30), (37, 33, 35, 39), (33, 24, 26, 35), (40, 39, 35, 47), (31, 41, 42), (29, 36, 38, 31), (44, 43, 40, 47, 34, 38, 36, 32), (47, 46, 27, 34), (45, 44, 32, 25), (29, 25, 32, 36), (38, 34, 27, 31), (24, 33, 44, 45), (43, 44, 33, 37), (24, 45, 42, 28), (35, 26, 46, 47), (26, 30, 41, 46), (27, 46, 41, 31), (7, 5, 18), (42, 45, 25, 29), (18, 5, 1, 21), (29, 31, 42), (3, 7, 17, 22)])
_uv = me_cube_006.uv_layers.new(name='UVMap')
_uv.uv.foreach_set('vector', [0.375, 0.0, 0.625, 0.0, 0.625, 0.25, 0.375, 0.25, 0.625, 0.5, 0.375, 0.5, 0.375, 0.4619, 0.625, 0.4619, 0.375, 0.25, 0.625, 0.25, 0.625, 0.2864, 0.375, 0.2864, 0.375, 0.5, 0.625, 0.5, 0.625, 0.75, 0.375, 0.75, 0.375, 0.75, 0.625, 0.75, 0.625, 1.0, 0.375, 1.0, 0.6084, 0.5253, 0.6084, 0.75, 0.625, 0.75, 0.625, 0.5, 0.625, 0.25, 0.4862, 0.2247, 0.6084, 0.2247, 0.375, 0.25, 0.625, 0.25, 0.625, 0.5, 0.375, 0.5, 0.4862, 0.75, 0.375, 0.75, 0.375, 0.5, 0.625, 0.5, 0.625, 0.75, 0.6084, 0.75, 0.6084, 0.5253, 0.4862, 0.5253, 0.6084, 0.75, 0.625, 0.75, 0.625, 1.0, 0.6084, 1.0, 0.4861, 1.004, 0.375, 1.0, 0.375, 0.75, 0.4862, 0.75, 0.125, 0.5, 0.375, 0.5, 0.375, 0.75, 0.125, 0.75, 0.625, 0.5, 0.875, 0.5, 0.875, 0.75, 0.625, 0.75, 0.375, 1.0, 0.4861, 1.004, 0.4862, 0.75, 0.375, 0.75, 0.4862, 0.5253, 0.375, 0.5, 0.375, 0.75, 0.4862, 0.75, 0.375, 1.0, 0.375, 0.25, 0.4862, 0.2247, 0.4861, 1.004, 0.625, 0.75, 0.6084, 0.75, 0.6084, 1.0, 0.625, 1.0, 0.625, 1.0, 0.6084, 1.0, 0.6084, 0.2247, 0.625, 0.25, 0.375, 0.0, 0.375, 0.25, 0.625, 0.25, 0.625, 0.0, 0.625, 0.5, 0.625, 0.4619, 0.375, 0.4619, 0.375, 0.5, 0.375, 0.25, 0.375, 0.2864, 0.625, 0.2864, 0.625, 0.25, 0.375, 0.5, 0.375, 0.75, 0.625, 0.75, 0.625, 0.5, 0.375, 0.75, 0.375, 1.0, 0.625, 1.0, 0.625, 0.75, 0.6084, 0.5253, 0.625, 0.5, 0.625, 0.75, 0.6084, 0.75, 0.625, 0.25, 0.6084, 0.2247, 0.4862, 0.2247, 0.375, 0.25, 0.375, 0.5, 0.625, 0.5, 0.625, 0.25, 0.4862, 0.75, 0.4862, 0.5253, 0.6084, 0.5253, 0.6084, 0.75, 0.625, 0.75, 0.625, 0.5, 0.375, 0.5, 0.375, 0.75, 0.6084, 0.75, 0.6084, 1.0, 0.625, 1.0, 0.625, 0.75, 0.4861, 1.004, 0.4862, 0.75, 0.375, 0.75, 0.375, 1.0, 0.125, 0.5, 0.125, 0.75, 0.375, 0.75, 0.375, 0.5, 0.625, 0.5, 0.625, 0.75, 0.875, 0.75, 0.875, 0.5, 0.375, 1.0, 0.375, 0.75, 0.4862, 0.75, 0.4861, 1.004, 0.4862, 0.5253, 0.4862, 0.75, 0.375, 0.75, 0.375, 0.5, 0.375, 1.0, 0.4861, 1.004, 0.4862, 0.2247, 0.375, 0.25, 0.625, 0.75, 0.625, 1.0, 0.6084, 1.0, 0.6084, 0.75, 0.625, 1.0, 0.625, 0.25, 0.6084, 0.2247, 0.6084, 1.0, 0.625, 0.0, 0.6084, 0.0, 0.6084, 0.2247, 0.625, 0.25, 0.625, 0.25, 0.375, 0.25, 0.4862, 0.2247, 0.4862, 0.2247, 0.4862, -0.002219, 0.375, 0.0, 0.375, 0.25, 0.4862, 0.2247, 0.375, 0.25, 0.375, 0.0, 0.4862, -0.002219, 0.375, 0.25, 0.625, 0.25, 0.4862, 0.2247, 0.625, 0.0, 0.625, 0.25, 0.6084, 0.2247, 0.6084, 0.0])
me_cube_006.update()
me_cube_003 = bpy.data.meshes.new('Cube.003')
me_cube_003.from_pydata([(0.1865, -0.0686, -1.088), (0.1865, -0.0686, -0.7518), (0.1865, 0.2677, -1.088), (0.1865, 0.2677, -0.7518), (0.5229, -0.0686, -1.088), (0.5229, -0.0686, -0.7518), (0.5229, 0.2677, -1.088), (0.5229, 0.2677, -0.7518)], [], [(0, 1, 3, 2), (2, 3, 7, 6), (6, 7, 5, 4), (4, 5, 1, 0), (2, 6, 4, 0), (7, 3, 1, 5)])
_uv = me_cube_003.uv_layers.new(name='UVMap')
_uv.uv.foreach_set('vector', [0.375, 0.0, 0.625, 0.0, 0.625, 0.25, 0.375, 0.25, 0.375, 0.25, 0.625, 0.25, 0.625, 0.5, 0.375, 0.5, 0.375, 0.5, 0.625, 0.5, 0.625, 0.75, 0.375, 0.75, 0.375, 0.75, 0.625, 0.75, 0.625, 1.0, 0.375, 1.0, 0.125, 0.5, 0.375, 0.5, 0.375, 0.75, 0.125, 0.75, 0.625, 0.5, 0.875, 0.5, 0.875, 0.75, 0.625, 0.75])
me_cube_003.update()
me_cube_008 = bpy.data.meshes.new('Cube.008')
me_cube_008.from_pydata([(0.3072, -0.01529, -2.256), (0.3607, -0.02747, -1.978), (0.3237, -0.04696, -2.145), (0.2396, 0.665, -2.27), (0.3522, 0.1398, -2.002), (0.2366, 0.6665, -2.21), (0.5231, -0.05224, -2.262), (0.5147, -0.01851, -1.972), (0.5578, -0.07152, -2.164), (0.6136, 0.5943, -2.264), (0.5083, 0.1402, -1.999), (0.6184, 0.5931, -2.221), (0.3133, 0.169, -2.111), (0.5509, 0.1784, -2.112), (0.2366, 0.6665, -2.21), (0.6184, 0.5931, -2.221), (0.3133, 0.169, -2.111), (0.5509, 0.1784, -2.112), (0.6184, 0.5931, -2.221), (0.2366, 0.6665, -2.21), (0.3133, 0.169, -2.111), (0.5509, 0.1784, -2.112), (0.3926, -0.08744, -2.258), (0.391, -0.1068, -2.188), (0.4394, -0.09302, -2.259), (0.4473, -0.1159, -2.198)], [(2, 14)], [(2, 1, 4, 12), (12, 4, 10, 13), (13, 10, 7, 8), (8, 7, 1, 2), (10, 4, 1, 7), (0, 2, 5, 3), (3, 5, 11, 9), (9, 11, 8, 6), (8, 2, 23, 25), (3, 9, 6, 0), (6, 8, 25, 24), (15, 18, 8), (14, 19, 18, 15), (20, 19, 2), (16, 20, 2), (17, 21, 20, 16), (8, 21, 17), (21, 8, 18), (24, 25, 23, 22), (20, 21, 18, 19), (2, 0, 22, 23), (0, 6, 24, 22)])
_uv = me_cube_008.uv_layers.new(name='UVMap')
_uv.uv.foreach_set('vector', [0.3886, 0.0, 0.625, 0.0, 0.625, 0.25, 0.3886, 0.25, 0.3886, 0.25, 0.625, 0.25, 0.625, 0.5, 0.3886, 0.5, 0.3886, 0.5, 0.625, 0.5, 0.625, 0.75, 0.3886, 0.75, 0.3886, 0.75, 0.625, 0.75, 0.625, 1.0, 0.3886, 1.0, 0.625, 0.5, 0.875, 0.5, 0.875, 0.75, 0.625, 0.75, 0.375, 0.0, 0.625, 0.0, 0.625, 0.25, 0.375, 0.25, 0.375, 0.25, 0.625, 0.25, 0.625, 0.5, 0.375, 0.5, 0.375, 0.5, 0.625, 0.5, 0.625, 0.75, 0.375, 0.75, 0.625, 0.75, 0.875, 0.75, 0.875, 0.75, 0.625, 0.75, 0.125, 0.5, 0.375, 0.5, 0.375, 0.75, 0.125, 0.75, 0.375, 0.75, 0.625, 0.75, 0.625, 0.75, 0.375, 0.75, 0.625, 0.5, 0.625, 0.5, 0.625, 0.75, 0.875, 0.5, 0.875, 0.5, 0.625, 0.5, 0.625, 0.5, 0.8329, 0.6571, 0.875, 0.5, 0.8329, 0.7264, 0.8329, 0.6571, 0.8329, 0.6571, 0.8329, 0.7264, 0.6673, 0.6571, 0.6673, 0.6571, 0.8329, 0.6571, 0.8329, 0.6571, 0.6673, 0.7264, 0.6673, 0.6571, 0.6673, 0.6571, 0.6673, 0.6571, 0.625, 0.75, 0.625, 0.5, 0.375, 0.75, 0.625, 0.75, 0.625, 1.0, 0.375, 1.0, 0.8329, 0.6571, 0.6673, 0.6571, 0.625, 0.5, 0.875, 0.5, 0.625, 0.0, 0.375, 0.0, 0.375, 0.0, 0.625, 0.0, 0.125, 0.75, 0.375, 0.75, 0.375, 0.75, 0.125, 0.75])
me_cube_008.update()

# ---- objects
ob_camera = bpy.data.objects.new('Camera', cam_camera)
ob_light = bpy.data.objects.new('Light', light_light)
ob_reference_image = bpy.data.objects.new('Reference Image', None)
ob_torso = bpy.data.objects.new('torso', me_torso)
ob_pelvis = bpy.data.objects.new('pelvis', me_cube_001)
ob_arm_upper = bpy.data.objects.new('arm upper', me_left_arm)
ob_forearm = bpy.data.objects.new('forearm', me_left_forearm)
ob_left_shoulder = bpy.data.objects.new('left shoulder', me_left_shoulder)
ob_fingers_lower = bpy.data.objects.new('fingers lower', me_left_fingers_lower)
ob_fingers_upper = bpy.data.objects.new('fingers upper', me_left_fingers_upper)
ob_palm = bpy.data.objects.new('palm', me_palm)
ob_thumb_lower = bpy.data.objects.new('thumb lower', me_left_fingers_lower_001)
ob_thumb_palm = bpy.data.objects.new('thumb palm', me_palm_001)
ob_thumb_upper = bpy.data.objects.new('thumb upper', me_left_fingers_upper_001)
ob_upper_leg = bpy.data.objects.new('upper leg', me_cube_002)
ob_lower_leg = bpy.data.objects.new('lower leg', me_cube_006)
ob_knee = bpy.data.objects.new('Knee', me_cube_003)
ob_foot = bpy.data.objects.new('Foot', me_cube_008)

# ---- transforms, parenting, visibility, modifiers, constraints
ob_camera.location = (7.359, -6.926, 4.958)
ob_camera.rotation_euler = (1.109, 0.0, 0.8149)
ob_camera.lock_rotations_4d = False
ob_camera.empty_display_type = 'ARROWS'
ob_camera.color = (0.0, 0.0, 0.0, 0.0)
ob_camera.display_type = 'WIRE'
ob_camera.lineart.crease_threshold = 0.0
ob_light.location = (4.076, 1.005, 5.904)
ob_light.rotation_euler = (0.6503, 0.05522, 1.866)
ob_light.lock_rotations_4d = False
ob_light.empty_display_type = 'ARROWS'
ob_light.color = (0.0, 0.0, 0.0, 0.0)
ob_light.lineart.crease_threshold = 0.0
ob_reference_image.location = (-1.14, 0.1, -2.48)
ob_reference_image.rotation_euler = (1.571, 0.0, 0.0)
ob_reference_image.empty_display_type = 'IMAGE'
ob_reference_image.empty_display_size = 5.0
ob_reference_image.empty_image_offset = (0.0, 0.0)
ob_reference_image.empty_image_depth = 'FRONT'
ob_reference_image.use_empty_image_alpha = True
ob_reference_image.color = (0.862, 0.9138, 1.0, 0.03057)
ob_reference_image.hide_select = True
ob_torso.location = (0.0, 0.0, -1.404)
ob_torso.rotation_euler = (1.599, 0.0002782, -0.005622)
ob_torso.scale = (2.804, 2.66, 2.66)
ob_pelvis.location = (0.0, 0.06654, 0.3674)
ob_arm_upper.location = (0.0, 0.0, 0.0)
_m = ob_arm_upper.modifiers.new('Mirror', 'MIRROR')
ob_forearm.location = (0.0, 0.0, 0.0)
_m = ob_forearm.modifiers.new('Mirror', 'MIRROR')
ob_left_shoulder.location = (0.0, 0.0, 0.0)
_m = ob_left_shoulder.modifiers.new('Mirror', 'MIRROR')
ob_fingers_lower.location = (0.0, 0.0, 0.0)
_m = ob_fingers_lower.modifiers.new('Mirror', 'MIRROR')
ob_fingers_upper.location = (0.0, 0.0, 0.0)
_m = ob_fingers_upper.modifiers.new('Mirror', 'MIRROR')
_m.use_axis = (False, False, False)
_m = ob_fingers_upper.modifiers.new('Mirror.001', 'MIRROR')
ob_palm.location = (0.0, 0.0, 0.0)
_m = ob_palm.modifiers.new('Mirror', 'MIRROR')
ob_thumb_lower.location = (0.0, 0.0, 0.0)
_m = ob_thumb_lower.modifiers.new('Mirror', 'MIRROR')
ob_thumb_palm.location = (0.0, 0.0, 0.0)
_m = ob_thumb_palm.modifiers.new('Mirror', 'MIRROR')
ob_thumb_upper.location = (0.0, 0.0, 0.0)
_m = ob_thumb_upper.modifiers.new('Mirror', 'MIRROR')
ob_upper_leg.location = (0.0, 0.0, 0.0)
ob_lower_leg.location = (0.0, 0.0, 0.0)
ob_knee.location = (0.0, 0.0, 0.0)
_m = ob_knee.modifiers.new('Subdivision', 'SUBSURF')
_m = ob_knee.modifiers.new('Mirror', 'MIRROR')
ob_foot.location = (0.0, 0.0, 0.0)
_m = ob_foot.modifiers.new('Mirror', 'MIRROR')

# ---- collection membership
col_collection.objects.link(ob_camera)
col_model.objects.link(ob_light)
col_model.objects.link(ob_reference_image)
col_torso.objects.link(ob_torso)
col_torso.objects.link(ob_pelvis)
col_left_arm.objects.link(ob_arm_upper)
col_left_arm.objects.link(ob_forearm)
col_left_arm.objects.link(ob_left_shoulder)
col_left_hand.objects.link(ob_fingers_lower)
col_left_hand.objects.link(ob_fingers_upper)
col_left_hand.objects.link(ob_palm)
col_left_hand.objects.link(ob_thumb_lower)
col_left_hand.objects.link(ob_thumb_palm)
col_left_hand.objects.link(ob_thumb_upper)
col_left_leg.objects.link(ob_upper_leg)
col_left_leg.objects.link(ob_lower_leg)
col_left_leg.objects.link(ob_knee)
col_left_leg.objects.link(ob_foot)

# ---- scene / render settings (as saved in the file)
scene.camera = ob_camera
scene.frame_start = 1; scene.frame_end = 250; scene.frame_set(201)
scene.render.engine = 'BLENDER_EEVEE_NEXT'
bpy.context.view_layer.update()
